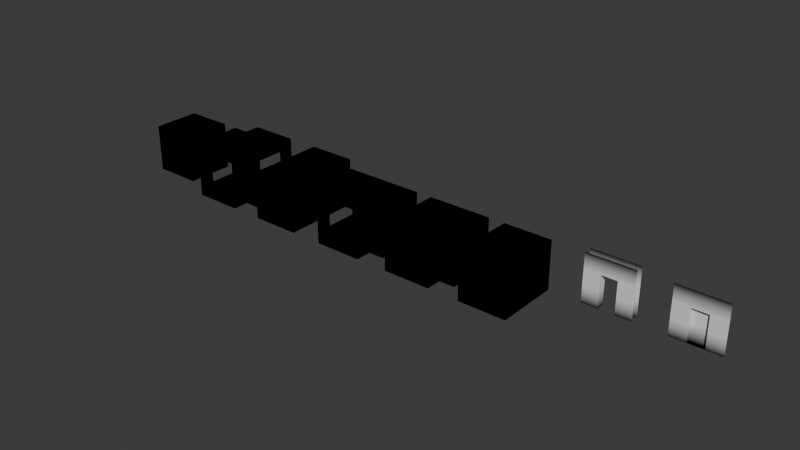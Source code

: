 # Source: maze_pieces_default.blend  (saved by Blender 4.1.24; exported with 4.5.12 LTS)
import bpy
from mathutils import Matrix  # noqa: F401  (used for matrix-valued properties, if any)

bpy.ops.wm.read_factory_settings(use_empty=True)
scene = bpy.context.scene
scene.name = 'Scene'

# ---- collections
col_collection = bpy.data.collections.new('Collection'); scene.collection.children.link(col_collection)

# ---- materials (node trees are filled in below, after node groups)
mat_floor = bpy.data.materials.new('Floor')
mat_floor.use_transparent_shadow = False
mat_walls = bpy.data.materials.new('Walls')
mat_walls.use_transparent_shadow = False
mat_ceiling = bpy.data.materials.new('Ceiling')
mat_ceiling.use_transparent_shadow = False

# ---- node groups
ng_geometry_nodes = bpy.data.node_groups.new('Geometry Nodes', 'GeometryNodeTree')
_s = ng_geometry_nodes.interface.new_socket(name='Geometry', in_out='OUTPUT', socket_type='NodeSocketGeometry')
_s = ng_geometry_nodes.interface.new_socket(name='Color', in_out='OUTPUT', socket_type='NodeSocketColor')
_s.default_value = (0.8, 0.8, 0.8, 1.0)
_s = ng_geometry_nodes.interface.new_socket(name='Geometry', in_out='INPUT', socket_type='NodeSocketGeometry')
ng_geometry_nodes.is_modifier = True
_N = ng_geometry_nodes.nodes; _L = ng_geometry_nodes.links
n0 = _N.new('NodeGroupInput'); n0.name = 'Group Input'; n0.location = (-340, 0)
n1 = _N.new('NodeGroupOutput'); n1.name = 'Group Output'; n1.location = (200, 0)
n2 = _N.new('GeometryNodeCaptureAttribute'); n2.name = 'Capture Attribute'; n2.location = (-17, 163)
n2.capture_items.clear()
n3 = _N.new('GeometryNodeInputMeshEdgeAngle'); n3.name = 'Edge Angle'; n3.location = (-820, 177)
n4 = _N.new('ShaderNodeValToRGB'); n4.name = 'Color Ramp'; n4.location = (-312, 267)
while len(n4.color_ramp.elements) > 1: n4.color_ramp.elements.remove(n4.color_ramp.elements[-1])
n4.color_ramp.elements[0].position = 0.3136; n4.color_ramp.elements[0].color = (0.0, 0.0, 0.0, 1.0)
_e = n4.color_ramp.elements.new(0.5); _e.color = (1.0, 1.0, 1.0, 1.0)
n5 = _N.new('ShaderNodeMapRange'); n5.name = 'Map Range'; n5.location = (-567, 193)
n5.inputs[1].default_value = -1.0
_L.new(n0.outputs[0], n2.inputs[0])
_L.new(n2.outputs[0], n1.inputs[0])
_L.new(n2.outputs[1], n1.inputs[1])
_L.new(n4.outputs[0], n2.inputs[1])
_L.new(n3.outputs[1], n5.inputs[0])
_L.new(n5.outputs[0], n4.inputs[0])
n1.is_active_output = True

# ---- material node trees
mat_floor.use_nodes = True; mat_floor.node_tree.nodes.clear()
_N = mat_floor.node_tree.nodes; _L = mat_floor.node_tree.links
n0 = _N.new('ShaderNodeOutputMaterial'); n0.name = 'Material Output'; n0.location = (300, 300)
n1 = _N.new('ShaderNodeRGB'); n1.name = 'RGB'; n1.location = (-506, 272)
n1.outputs[0].default_value = (0.3553, 0.3147, 0.9331, 1.0)
n2 = _N.new('ShaderNodeMix'); n2.name = 'Mix'; n2.location = (-207, 339)
n2.data_type = 'RGBA'
n2.blend_type = 'MULTIPLY'
n2.inputs[0].default_value = 1.0
n3 = _N.new('ShaderNodeVertexColor'); n3.name = 'Color Attribute'; n3.location = (-508, 406)
n4 = _N.new('ShaderNodeBsdfDiffuse'); n4.name = 'Diffuse BSDF'; n4.location = (44, 324)
_L.new(n1.outputs[0], n2.inputs[6])
_L.new(n3.outputs[0], n2.inputs[7])
_L.new(n2.outputs[2], n4.inputs[0])
_L.new(n4.outputs[0], n0.inputs[0])
n0.is_active_output = True
mat_walls.use_nodes = True; mat_walls.node_tree.nodes.clear()
_N = mat_walls.node_tree.nodes; _L = mat_walls.node_tree.links
n0 = _N.new('ShaderNodeOutputMaterial'); n0.name = 'Material Output'; n0.location = (300, 300)
n1 = _N.new('ShaderNodeRGB'); n1.name = 'RGB'; n1.location = (-518, 290)
n1.outputs[0].default_value = (0.7874, 0.7874, 0.7874, 1.0)
n2 = _N.new('ShaderNodeMix'); n2.name = 'Mix'; n2.location = (-219, 357)
n2.data_type = 'RGBA'
n2.blend_type = 'MULTIPLY'
n2.inputs[0].default_value = 1.0
n3 = _N.new('ShaderNodeVertexColor'); n3.name = 'Color Attribute'; n3.location = (-520, 424)
n4 = _N.new('ShaderNodeBsdfDiffuse'); n4.name = 'Diffuse BSDF'; n4.location = (32, 342)
_L.new(n1.outputs[0], n2.inputs[6])
_L.new(n3.outputs[0], n2.inputs[7])
_L.new(n2.outputs[2], n4.inputs[0])
_L.new(n4.outputs[0], n0.inputs[0])
n0.is_active_output = True
mat_ceiling.use_nodes = True; mat_ceiling.node_tree.nodes.clear()
_N = mat_ceiling.node_tree.nodes; _L = mat_ceiling.node_tree.links
n0 = _N.new('ShaderNodeOutputMaterial'); n0.name = 'Material Output'; n0.location = (300, 300)
n1 = _N.new('ShaderNodeRGB'); n1.name = 'RGB'; n1.location = (-489, 274)
n1.outputs[0].default_value = (0.5379, 0.144, 0.09609, 1.0)
n2 = _N.new('ShaderNodeMix'); n2.name = 'Mix'; n2.location = (-191, 341)
n2.data_type = 'RGBA'
n2.blend_type = 'MULTIPLY'
n2.inputs[0].default_value = 1.0
n3 = _N.new('ShaderNodeVertexColor'); n3.name = 'Color Attribute'; n3.location = (-491, 408)
n4 = _N.new('ShaderNodeBsdfDiffuse'); n4.name = 'Diffuse BSDF'; n4.location = (61, 326)
_L.new(n1.outputs[0], n2.inputs[6])
_L.new(n3.outputs[0], n2.inputs[7])
_L.new(n2.outputs[2], n4.inputs[0])
_L.new(n4.outputs[0], n0.inputs[0])
n0.is_active_output = True

# ---- world
world_world = bpy.data.worlds.new('World'); scene.world = world_world
world_world.use_nodes = True; world_world.node_tree.nodes.clear()
_N = world_world.node_tree.nodes; _L = world_world.node_tree.links
n0 = _N.new('ShaderNodeOutputWorld'); n0.name = 'World Output'; n0.location = (300, 300)
n1 = _N.new('ShaderNodeBackground'); n1.name = 'Background'; n1.location = (10, 300)
n1.inputs[0].default_value = (0.05088, 0.05088, 0.05088, 1.0)
_L.new(n1.outputs[0], n0.inputs[0])
n0.is_active_output = True
world_world.color = (0.05088, 0.05088, 0.05088)
world_world.use_sun_shadow = False
world_world.sun_shadow_jitter_overblur = 0.0

# ---- meshes
me_plane_003 = bpy.data.meshes.new('Plane.003')
me_plane_003.from_pydata([(-1.5, -1.5, 0.0), (-1.5, 1.5, 0.0), (0.5, 0.5, 0.0), (-0.5, 1.5, 3.0), (1.5, -1.5, 0.0), (-1.5, 1.5, 3.0), (0.5, -0.5, 0.0), (-0.5, -0.5, 3.0), (1.5, 1.5, 3.0), (1.5, -0.5, 0.0), (1.5, -1.5, 3.0), (0.5, 1.5, 3.0), (-0.5, 0.5, 0.0), (-0.5, -1.5, 3.0), (-0.5, -0.5, 0.0), (-1.5, 0.5, 3.0), (-1.5, 0.5, 0.0), (-1.5, -0.5, 3.0), (1.5, 0.5, 0.0), (-1.5, -0.5, 0.0), (-1.5, -1.5, 3.0), (-0.5, 0.5, 3.0), (0.5, -1.5, 3.0), (1.5, 1.5, 0.0), (1.5, 0.5, 3.0), (1.5, -0.5, 3.0), (-0.5, 1.5, 0.0), (0.5, 1.5, 0.0), (-0.5, -1.5, 0.0), (0.5, -1.5, 0.0), (0.5, -0.5, 3.0), (0.5, 0.5, 3.0), (-1.5, 1.5, 2.0), (-1.5, 1.5, 1.0), (-1.5, -1.5, 2.0), (-1.5, -1.5, 1.0), (1.5, -1.5, 2.0), (1.5, -1.5, 1.0), (1.5, 1.5, 1.0), (1.5, 1.5, 2.0), (-1.5, 2.5, 0.0), (1.5, 2.5, 0.0), (-0.5, 2.5, 0.0), (0.5, 2.5, 0.0), (-2.5, 0.5, 0.0), (-2.5, -1.5, 3.0), (-2.5, 0.5, 3.0), (-2.5, -0.5, 3.0), (2.5, -1.5, 3.0), (2.5, -0.5, 3.0), (2.5, -1.5, -8.589e-16), (2.5, -0.5, -8.589e-16), (0.5, -2.5, 3.0), (-0.5, -2.5, 3.0), (1.5, -2.5, 3.0), (-1.5, -2.5, 3.0), (0.5, -2.5, 0.0), (-0.5, -2.5, 0.0), (1.5, -2.5, 0.0), (-1.5, -2.5, 0.0), (-1.5, -2.5, 1.0), (1.5, -2.5, 1.0), (-1.5, -2.5, 2.0), (1.5, -2.5, 2.0), (-1.5, 2.5, 3.0), (1.5, 2.5, 3.0), (-0.5, 2.5, 3.0), (0.5, 2.5, 3.0), (-1.5, 2.5, 1.0), (1.5, 2.5, 2.0), (-1.5, 2.5, 2.0), (1.5, 2.5, 1.0), (2.5, 1.5, -8.589e-16), (2.5, 0.5, -8.589e-16), (2.5, 1.5, 3.0), (2.5, 0.5, 3.0), (2.5, -1.5, 1.0), (2.5, 1.5, 2.0), (2.5, -1.5, 2.0), (2.5, 1.5, 1.0), (-2.5, 1.5, 0.0), (-2.5, 1.5, 3.0), (-2.5, -0.5, 0.0), (-2.5, -1.5, 0.0), (-2.5, 1.5, 1.0), (-2.5, -1.5, 1.0), (-2.5, 1.5, 2.0), (-2.5, -1.5, 2.0)], [], [(6, 29, 9), (17, 20, 45, 47), (22, 25, 10), (24, 8, 74, 75), (12, 14, 6, 2), (20, 17, 13), (27, 18, 23), (19, 28, 14), (17, 15, 21, 7), (30, 31, 24, 25), (20, 13, 53, 55), (15, 3, 21), (1, 16, 26), (2, 6, 9, 18), (31, 11, 24), (14, 28, 29, 6), (13, 7, 30, 22), (21, 3, 11, 31), (26, 12, 2, 27), (7, 21, 31, 30), (16, 19, 14, 12), (39, 8, 65, 69), (26, 16, 12), (3, 15, 5), (13, 17, 7), (25, 22, 30), (24, 11, 8), (18, 27, 2), (9, 29, 4), (28, 19, 0), (33, 1, 40, 68), (3, 5, 64, 66), (34, 20, 55, 62), (28, 0, 59, 57), (38, 23, 72, 79), (8, 39, 77, 74), (20, 34, 87, 45), (1, 33, 84, 80), (29, 28, 57, 56), (36, 37, 61, 63), (37, 4, 58, 61), (10, 36, 63, 54), (22, 10, 54, 52), (13, 22, 52, 53), (25, 24, 75, 49), (37, 36, 78, 76), (4, 37, 76, 50), (18, 9, 51, 73), (36, 10, 48, 78), (39, 38, 79, 77), (32, 33, 68, 70), (11, 3, 66, 67), (38, 39, 69, 71), (5, 32, 70, 64), (27, 23, 41, 43), (8, 11, 67, 65), (16, 1, 80, 44), (15, 17, 47, 46), (33, 32, 86, 84), (5, 15, 46, 81), (0, 19, 82, 83), (32, 5, 81, 86), (0, 35, 60, 59), (4, 29, 56, 58), (35, 34, 62, 60), (26, 27, 43, 42), (23, 38, 71, 41), (1, 26, 42, 40), (9, 4, 50, 51), (23, 18, 73, 72), (10, 25, 49, 48), (19, 16, 44, 82), (35, 0, 83, 85), (34, 35, 85, 87)])
me_plane_003.polygons.foreach_set('material_index', [0, 2, 2, 2, 0, 2, 0, 0, 2, 2, 2, 2, 0, 0, 2, 0, 2, 2, 0, 2, 0, 1, 0, 2, 2, 2, 2, 0, 0, 0, 1, 2, 1, 0, 1, 1, 1, 1, 0, 1, 1, 1, 2, 2, 2, 1, 1, 0, 1, 1, 1, 2, 1, 1, 0, 2, 0, 2, 1, 2, 0, 1, 1, 0, 1, 0, 1, 0, 0, 0, 2, 0, 1, 1])
_uv = me_plane_003.uv_layers.new(name='UVMap')
_uv.uv.foreach_set('vector', [0.6111, 0.3889, 0.6111, 0.1667, 0.8333, 0.3889, 0.1667, 0.3889, 0.1667, 0.1667, 0.1667, 0.1667, 0.1667, 0.3889, 0.6111, 0.1667, 0.8333, 0.3889, 0.8333, 0.1667, 0.8333, 0.6111, 0.8333, 0.8333, 0.8333, 0.8333, 0.8333, 0.6111, 0.3889, 0.6111, 0.3889, 0.3889, 0.6111, 0.3889, 0.6111, 0.6111, 0.1667, 0.1667, 0.1667, 0.3889, 0.3889, 0.1667, 0.6111, 0.8333, 0.8333, 0.6111, 0.8333, 0.8333, 0.1667, 0.3889, 0.3889, 0.1667, 0.3889, 0.3889, 0.1667, 0.3889, 0.1667, 0.6111, 0.3889, 0.6111, 0.3889, 0.3889, 0.6111, 0.3889, 0.6111, 0.6111, 0.8333, 0.6111, 0.8333, 0.3889, 0.1667, 0.1667, 0.3889, 0.1667, 0.3889, 0.1667, 0.1667, 0.1667, 0.1667, 0.6111, 0.3889, 0.8333, 0.3889, 0.6111, 0.1667, 0.8333, 0.1667, 0.6111, 0.3889, 0.8333, 0.6111, 0.6111, 0.6111, 0.3889, 0.8333, 0.3889, 0.8333, 0.6111, 0.6111, 0.6111, 0.6111, 0.8333, 0.8333, 0.6111, 0.3889, 0.3889, 0.3889, 0.1667, 0.6111, 0.1667, 0.6111, 0.3889, 0.3889, 0.1667, 0.3889, 0.3889, 0.6111, 0.3889, 0.6111, 0.1667, 0.3889, 0.6111, 0.3889, 0.8333, 0.6111, 0.8333, 0.6111, 0.6111, 0.3889, 0.8333, 0.3889, 0.6111, 0.6111, 0.6111, 0.6111, 0.8333, 0.3889, 0.3889, 0.3889, 0.6111, 0.6111, 0.6111, 0.6111, 0.3889, 0.1667, 0.6111, 0.1667, 0.3889, 0.3889, 0.3889, 0.3889, 0.6111, 0.8333, 0.8333, 0.8333, 0.8333, 0.8333, 0.8333, 0.8333, 0.8333, 0.3889, 0.8333, 0.1667, 0.6111, 0.3889, 0.6111, 0.3889, 0.8333, 0.1667, 0.6111, 0.1667, 0.8333, 0.3889, 0.1667, 0.1667, 0.3889, 0.3889, 0.3889, 0.8333, 0.3889, 0.6111, 0.1667, 0.6111, 0.3889, 0.8333, 0.6111, 0.6111, 0.8333, 0.8333, 0.8333, 0.8333, 0.6111, 0.6111, 0.8333, 0.6111, 0.6111, 0.8333, 0.3889, 0.6111, 0.1667, 0.8333, 0.1667, 0.3889, 0.1667, 0.1667, 0.3889, 0.1667, 0.1667, 0.1667, 0.8333, 0.1667, 0.8333, 0.1667, 0.8333, 0.1667, 0.8333, 0.3889, 0.8333, 0.1667, 0.8333, 0.1667, 0.8333, 0.3889, 0.8333, 0.1667, 0.1667, 0.1667, 0.1667, 0.1667, 0.1667, 0.1667, 0.1667, 0.3889, 0.1667, 0.1667, 0.1667, 0.1667, 0.1667, 0.3889, 0.1667, 0.8333, 0.8333, 0.8333, 0.8333, 0.8333, 0.8333, 0.8333, 0.8333, 0.8333, 0.8333, 0.8333, 0.8333, 0.8333, 0.8333, 0.8333, 0.8333, 0.1667, 0.1667, 0.1667, 0.1667, 0.1667, 0.1667, 0.1667, 0.1667, 0.1667, 0.8333, 0.1667, 0.8333, 0.1667, 0.8333, 0.1667, 0.8333, 0.6111, 0.1667, 0.3889, 0.1667, 0.3889, 0.1667, 0.6111, 0.1667, 0.8333, 0.1667, 0.8333, 0.1667, 0.8333, 0.1667, 0.8333, 0.1667, 0.8333, 0.1667, 0.8333, 0.1667, 0.8333, 0.1667, 0.8333, 0.1667, 0.8333, 0.1667, 0.8333, 0.1667, 0.8333, 0.1667, 0.8333, 0.1667, 0.6111, 0.1667, 0.8333, 0.1667, 0.8333, 0.1667, 0.6111, 0.1667, 0.3889, 0.1667, 0.6111, 0.1667, 0.6111, 0.1667, 0.3889, 0.1667, 0.8333, 0.3889, 0.8333, 0.6111, 0.8333, 0.6111, 0.8333, 0.3889, 0.8333, 0.1667, 0.8333, 0.1667, 0.8333, 0.1667, 0.8333, 0.1667, 0.8333, 0.1667, 0.8333, 0.1667, 0.8333, 0.1667, 0.8333, 0.1667, 0.8333, 0.6111, 0.8333, 0.3889, 0.8333, 0.3889, 0.8333, 0.6111, 0.8333, 0.1667, 0.8333, 0.1667, 0.8333, 0.1667, 0.8333, 0.1667, 0.8333, 0.8333, 0.8333, 0.8333, 0.8333, 0.8333, 0.8333, 0.8333, 0.1667, 0.8333, 0.1667, 0.8333, 0.1667, 0.8333, 0.1667, 0.8333, 0.6111, 0.8333, 0.3889, 0.8333, 0.3889, 0.8333, 0.6111, 0.8333, 0.8333, 0.8333, 0.8333, 0.8333, 0.8333, 0.8333, 0.8333, 0.8333, 0.1667, 0.8333, 0.1667, 0.8333, 0.1667, 0.8333, 0.1667, 0.8333, 0.6111, 0.8333, 0.8333, 0.8333, 0.8333, 0.8333, 0.6111, 0.8333, 0.8333, 0.8333, 0.6111, 0.8333, 0.6111, 0.8333, 0.8333, 0.8333, 0.1667, 0.6111, 0.1667, 0.8333, 0.1667, 0.8333, 0.1667, 0.6111, 0.1667, 0.6111, 0.1667, 0.3889, 0.1667, 0.3889, 0.1667, 0.6111, 0.1667, 0.8333, 0.1667, 0.8333, 0.1667, 0.8333, 0.1667, 0.8333, 0.1667, 0.8333, 0.1667, 0.6111, 0.1667, 0.6111, 0.1667, 0.8333, 0.1667, 0.1667, 0.1667, 0.3889, 0.1667, 0.3889, 0.1667, 0.1667, 0.1667, 0.8333, 0.1667, 0.8333, 0.1667, 0.8333, 0.1667, 0.8333, 0.1667, 0.1667, 0.1667, 0.1667, 0.1667, 0.1667, 0.1667, 0.1667, 0.8333, 0.1667, 0.6111, 0.1667, 0.6111, 0.1667, 0.8333, 0.1667, 0.1667, 0.1667, 0.1667, 0.1667, 0.1667, 0.1667, 0.1667, 0.1667, 0.3889, 0.8333, 0.6111, 0.8333, 0.6111, 0.8333, 0.3889, 0.8333, 0.8333, 0.8333, 0.8333, 0.8333, 0.8333, 0.8333, 0.8333, 0.8333, 0.1667, 0.8333, 0.3889, 0.8333, 0.3889, 0.8333, 0.1667, 0.8333, 0.8333, 0.3889, 0.8333, 0.1667, 0.8333, 0.1667, 0.8333, 0.3889, 0.8333, 0.8333, 0.8333, 0.6111, 0.8333, 0.6111, 0.8333, 0.8333, 0.8333, 0.1667, 0.8333, 0.3889, 0.8333, 0.3889, 0.8333, 0.1667, 0.1667, 0.3889, 0.1667, 0.6111, 0.1667, 0.6111, 0.1667, 0.3889, 0.1667, 0.1667, 0.1667, 0.1667, 0.1667, 0.1667, 0.1667, 0.1667, 0.1667, 0.1667, 0.1667, 0.1667, 0.1667, 0.1667, 0.1667, 0.1667])
_ca = me_plane_003.color_attributes.new('Color', 'BYTE_COLOR', 'POINT')
_ca.data.foreach_set('color', [0.0, 0.0, 0.0, 1.0, 0.0, 0.0, 0.0, 1.0, 0.0, 0.0, 0.0, 1.0, 0.0, 0.0, 0.0, 1.0, 0.0, 0.0, 0.0, 1.0, 0.0, 0.0, 0.0, 1.0, 0.0, 0.0, 0.0, 1.0, 0.0, 0.0, 0.0, 1.0, 0.0, 0.0, 0.0, 1.0, 0.0, 0.0, 0.0, 1.0, 0.0, 0.0, 0.0, 1.0, 0.0, 0.0, 0.0, 1.0, 0.0, 0.0, 0.0, 1.0, 0.0, 0.0, 0.0, 1.0, 0.0, 0.0, 0.0, 1.0, 0.0, 0.0, 0.0, 1.0, 0.0, 0.0, 0.0, 1.0, 0.0, 0.0, 0.0, 1.0, 0.0, 0.0, 0.0, 1.0, 0.0, 0.0, 0.0, 1.0, 0.0, 0.0, 0.0, 1.0, 0.0, 0.0, 0.0, 1.0, 0.0, 0.0, 0.0, 1.0, 0.0, 0.0, 0.0, 1.0, 0.0, 0.0, 0.0, 1.0, 0.0, 0.0, 0.0, 1.0, 0.0, 0.0, 0.0, 1.0, 0.0, 0.0, 0.0, 1.0, 0.0, 0.0, 0.0, 1.0, 0.0, 0.0, 0.0, 1.0, 0.0, 0.0, 0.0, 1.0, 0.0, 0.0, 0.0, 1.0, 0.0, 0.0, 0.0, 1.0, 0.0, 0.0, 0.0, 1.0, 0.0, 0.0, 0.0, 1.0, 0.0, 0.0, 0.0, 1.0, 0.0, 0.0, 0.0, 1.0, 0.0, 0.0, 0.0, 1.0, 0.0, 0.0, 0.0, 1.0, 0.0, 0.0, 0.0, 1.0, 0.0, 0.0, 0.0, 1.0, 0.0, 0.0, 0.0, 1.0, 0.0, 0.0, 0.0, 1.0, 0.0, 0.0, 0.0, 1.0, 0.0, 0.0, 0.0, 1.0, 0.0, 0.0, 0.0, 1.0, 0.0, 0.0, 0.0, 1.0, 0.0, 0.0, 0.0, 1.0, 0.0, 0.0, 0.0, 1.0, 0.0, 0.0, 0.0, 1.0, 0.0, 0.0, 0.0, 1.0, 0.0, 0.0, 0.0, 1.0, 0.0, 0.0, 0.0, 1.0, 0.0, 0.0, 0.0, 1.0, 0.0, 0.0, 0.0, 1.0, 0.0, 0.0, 0.0, 1.0, 0.0, 0.0, 0.0, 1.0, 0.0, 0.0, 0.0, 1.0, 0.0, 0.0, 0.0, 1.0, 0.0, 0.0, 0.0, 1.0, 0.0, 0.0, 0.0, 1.0, 0.0, 0.0, 0.0, 1.0, 0.0, 0.0, 0.0, 1.0, 0.0, 0.0, 0.0, 1.0, 0.0, 0.0, 0.0, 1.0, 0.0, 0.0, 0.0, 1.0, 0.0, 0.0, 0.0, 1.0, 0.0, 0.0, 0.0, 1.0, 0.0, 0.0, 0.0, 1.0, 0.0, 0.0, 0.0, 1.0, 0.0, 0.0, 0.0, 1.0, 0.0, 0.0, 0.0, 1.0, 0.0, 0.0, 0.0, 1.0, 0.0, 0.0, 0.0, 1.0, 0.0, 0.0, 0.0, 1.0, 0.0, 0.0, 0.0, 1.0, 0.0, 0.0, 0.0, 1.0, 0.0, 0.0, 0.0, 1.0, 0.0, 0.0, 0.0, 1.0, 0.0, 0.0, 0.0, 1.0, 0.0, 0.0, 0.0, 1.0, 0.0, 0.0, 0.0, 1.0, 0.0, 0.0, 0.0, 1.0, 0.0, 0.0, 0.0, 1.0, 0.0, 0.0, 0.0, 1.0, 0.0, 0.0, 0.0, 1.0, 0.0, 0.0, 0.0, 1.0, 0.0, 0.0, 0.0, 1.0])
me_plane_003.materials.append(mat_floor)
me_plane_003.materials.append(mat_walls)
me_plane_003.materials.append(mat_ceiling)
me_plane_003.update()
me_plane_002 = bpy.data.meshes.new('Plane.002')
me_plane_002.from_pydata([(-1.5, -1.5, 0.0), (-1.5, 1.5, 0.0), (0.5, 0.5, 0.0), (-0.5, 1.5, 3.0), (1.5, -1.5, 0.0), (-1.5, 1.5, 3.0), (0.5, -0.5, 0.0), (-0.5, -0.5, 3.0), (1.5, 1.5, 3.0), (1.5, -0.5, 0.0), (1.5, -1.5, 3.0), (0.5, 1.5, 3.0), (-0.5, 0.5, 0.0), (-0.5, -1.5, 3.0), (-0.5, -0.5, 0.0), (-1.5, 0.5, 3.0), (-1.5, 0.5, 0.0), (-1.5, -0.5, 3.0), (1.5, 0.5, 0.0), (-1.5, -0.5, 0.0), (-1.5, -1.5, 3.0), (-0.5, 0.5, 3.0), (0.5, -1.5, 3.0), (1.5, 1.5, 0.0), (1.5, 0.5, 3.0), (1.5, -0.5, 3.0), (-0.5, 1.5, 0.0), (0.5, 1.5, 0.0), (-0.5, -1.5, 0.0), (0.5, -1.5, 0.0), (0.5, -0.5, 3.0), (0.5, 0.5, 3.0), (-1.5, 1.5, 2.0), (-1.5, 1.5, 1.0), (-1.5, -1.5, 2.0), (-1.5, -1.5, 1.0), (1.5, -1.5, 2.0), (1.5, -1.5, 1.0), (1.5, 1.5, 1.0), (1.5, 1.5, 2.0), (-0.5001, -1.5, 1.0), (-0.5, -1.5, 2.0), (0.4999, -1.5, 2.0), (0.4998, -1.5, 1.0), (1.5, -0.4993, 1.0), (1.5, -0.4991, 2.0), (1.5, 0.5004, 1.0), (1.5, 0.5008, 2.0), (0.5002, 1.5, 1.0), (0.5001, 1.5, 2.0), (-0.4996, 1.5, 1.0), (-0.4996, 1.5, 2.0), (-1.5, 0.5007, 1.0), (-1.5, 0.5001, 2.0), (-1.5, -0.4999, 2.0), (-1.5, -0.5, 1.0)], [], [(29, 4, 6), (33, 52, 1), (39, 47, 8), (12, 14, 6, 2), (53, 5, 15), (27, 2, 23), (19, 0, 14), (17, 15, 21, 7), (30, 31, 24, 25), (37, 4, 43), (5, 32, 51), (16, 12, 1), (2, 6, 9, 18), (22, 30, 10), (14, 28, 29, 6), (13, 7, 30, 22), (21, 3, 11, 31), (26, 12, 2, 27), (7, 21, 31, 30), (16, 19, 14, 12), (38, 48, 23), (2, 18, 23), (21, 15, 5), (21, 5, 3), (31, 8, 24), (49, 8, 11), (4, 9, 6), (0, 28, 14), (20, 17, 7), (8, 49, 39), (39, 49, 48, 38), (10, 36, 42), (36, 37, 43, 42), (18, 9, 44, 46), (38, 46, 47, 39), (5, 53, 32), (32, 53, 52, 33), (13, 41, 20), (41, 40, 35, 34), (40, 28, 0), (22, 42, 41, 13), (42, 43, 40, 41), (43, 29, 28, 40), (44, 9, 4), (45, 44, 37, 36), (25, 45, 10), (46, 23, 18), (47, 46, 44, 45), (24, 47, 45, 25), (48, 49, 51, 50), (49, 11, 3, 51), (27, 48, 50, 26), (26, 50, 1), (50, 51, 32, 33), (51, 3, 5), (52, 53, 54, 55), (16, 52, 55, 19), (53, 15, 17, 54), (55, 54, 34, 35), (19, 55, 0), (54, 17, 20), (0, 55, 35), (0, 35, 40), (12, 26, 1), (1, 52, 16), (1, 50, 33), (23, 48, 27), (23, 46, 38), (43, 4, 29), (4, 37, 44), (13, 20, 7), (20, 41, 34), (20, 34, 54), (11, 8, 31), (8, 47, 24), (10, 45, 36), (10, 30, 25), (42, 22, 10)])
me_plane_002.polygons.foreach_set('material_index', [0, 1, 1, 0, 1, 0, 0, 2, 2, 1, 1, 0, 0, 2, 0, 2, 2, 0, 2, 0, 1, 0, 2, 2, 2, 1, 0, 0, 2, 1, 1, 1, 1, 1, 1, 1, 1, 1, 1, 1, 1, 1, 1, 1, 1, 1, 1, 1, 1, 1, 1, 1, 1, 1, 1, 1, 1, 1, 1, 1, 1, 1, 1, 0, 1, 1, 1, 1, 1, 1, 2, 1, 1, 2, 1, 1, 2, 1])
_uv = me_plane_002.uv_layers.new(name='UVMap')
_uv.uv.foreach_set('vector', [0.6111, 0.1667, 0.8333, 0.1667, 0.6111, 0.3889, 0.1667, 0.8333, 0.1667, 0.6113, 0.1667, 0.8333, 0.8333, 0.8333, 0.8333, 0.6113, 0.8333, 0.8333, 0.3889, 0.6111, 0.3889, 0.3889, 0.6111, 0.3889, 0.6111, 0.6111, 0.1667, 0.6111, 0.1667, 0.8333, 0.1667, 0.6111, 0.6111, 0.8333, 0.6111, 0.6111, 0.8333, 0.8333, 0.1667, 0.3889, 0.1667, 0.1667, 0.3889, 0.3889, 0.1667, 0.3889, 0.1667, 0.6111, 0.3889, 0.6111, 0.3889, 0.3889, 0.6111, 0.3889, 0.6111, 0.6111, 0.8333, 0.6111, 0.8333, 0.3889, 0.8333, 0.1667, 0.8333, 0.1667, 0.6111, 0.1667, 0.1667, 0.8333, 0.1667, 0.8333, 0.389, 0.8333, 0.1667, 0.6111, 0.3889, 0.6111, 0.1667, 0.8333, 0.6111, 0.6111, 0.6111, 0.3889, 0.8333, 0.3889, 0.8333, 0.6111, 0.6111, 0.1667, 0.6111, 0.3889, 0.8333, 0.1667, 0.3889, 0.3889, 0.3889, 0.1667, 0.6111, 0.1667, 0.6111, 0.3889, 0.3889, 0.1667, 0.3889, 0.3889, 0.6111, 0.3889, 0.6111, 0.1667, 0.3889, 0.6111, 0.3889, 0.8333, 0.6111, 0.8333, 0.6111, 0.6111, 0.3889, 0.8333, 0.3889, 0.6111, 0.6111, 0.6111, 0.6111, 0.8333, 0.3889, 0.3889, 0.3889, 0.6111, 0.6111, 0.6111, 0.6111, 0.3889, 0.1667, 0.6111, 0.1667, 0.3889, 0.3889, 0.3889, 0.3889, 0.6111, 0.8333, 0.8333, 0.6111, 0.8333, 0.8333, 0.8333, 0.6111, 0.6111, 0.8333, 0.6111, 0.8333, 0.8333, 0.3889, 0.6111, 0.1667, 0.6111, 0.1667, 0.8333, 0.3889, 0.6111, 0.1667, 0.8333, 0.3889, 0.8333, 0.6111, 0.6111, 0.8333, 0.8333, 0.8333, 0.6111, 0.6111, 0.8333, 0.8333, 0.8333, 0.6111, 0.8333, 0.8333, 0.1667, 0.8333, 0.3889, 0.6111, 0.3889, 0.1667, 0.1667, 0.3889, 0.1667, 0.3889, 0.3889, 0.1667, 0.1667, 0.1667, 0.3889, 0.3889, 0.3889, 0.8333, 0.8333, 0.6111, 0.8333, 0.8333, 0.8333, 0.8333, 0.8333, 0.6111, 0.8333, 0.6111, 0.8333, 0.8333, 0.8333, 0.8333, 0.1667, 0.8333, 0.1667, 0.6111, 0.1667, 0.8333, 0.1667, 0.8333, 0.1667, 0.6111, 0.1667, 0.6111, 0.1667, 0.8333, 0.6111, 0.8333, 0.3889, 0.8333, 0.389, 0.8333, 0.6112, 0.8333, 0.8333, 0.8333, 0.6112, 0.8333, 0.6113, 0.8333, 0.8333, 0.1667, 0.8333, 0.1667, 0.6111, 0.1667, 0.8333, 0.1667, 0.8333, 0.1667, 0.6111, 0.1667, 0.6113, 0.1667, 0.8333, 0.3889, 0.1667, 0.3889, 0.1667, 0.1667, 0.1667, 0.3889, 0.1667, 0.3889, 0.1667, 0.1667, 0.1667, 0.1667, 0.1667, 0.3889, 0.1667, 0.3889, 0.1667, 0.1667, 0.1667, 0.6111, 0.1667, 0.6111, 0.1667, 0.3889, 0.1667, 0.3889, 0.1667, 0.6111, 0.1667, 0.6111, 0.1667, 0.3889, 0.1667, 0.3889, 0.1667, 0.6111, 0.1667, 0.6111, 0.1667, 0.3889, 0.1667, 0.3889, 0.1667, 0.8333, 0.389, 0.8333, 0.3889, 0.8333, 0.1667, 0.8333, 0.3891, 0.8333, 0.389, 0.8333, 0.1667, 0.8333, 0.1667, 0.8333, 0.3889, 0.8333, 0.3891, 0.8333, 0.1667, 0.8333, 0.6112, 0.8333, 0.8333, 0.8333, 0.6111, 0.8333, 0.6113, 0.8333, 0.6112, 0.8333, 0.389, 0.8333, 0.3891, 0.8333, 0.6111, 0.8333, 0.6113, 0.8333, 0.3891, 0.8333, 0.3889, 0.6111, 0.8333, 0.6111, 0.8333, 0.389, 0.8333, 0.389, 0.8333, 0.6111, 0.8333, 0.6111, 0.8333, 0.3889, 0.8333, 0.389, 0.8333, 0.6111, 0.8333, 0.6111, 0.8333, 0.389, 0.8333, 0.3889, 0.8333, 0.3889, 0.8333, 0.389, 0.8333, 0.1667, 0.8333, 0.389, 0.8333, 0.389, 0.8333, 0.1667, 0.8333, 0.1667, 0.8333, 0.389, 0.8333, 0.3889, 0.8333, 0.1667, 0.8333, 0.1667, 0.6113, 0.1667, 0.6111, 0.1667, 0.3889, 0.1667, 0.3889, 0.1667, 0.6111, 0.1667, 0.6113, 0.1667, 0.3889, 0.1667, 0.3889, 0.1667, 0.6111, 0.1667, 0.6111, 0.1667, 0.3889, 0.1667, 0.3889, 0.1667, 0.3889, 0.1667, 0.3889, 0.1667, 0.1667, 0.1667, 0.1667, 0.1667, 0.3889, 0.1667, 0.3889, 0.1667, 0.1667, 0.1667, 0.3889, 0.1667, 0.3889, 0.1667, 0.1667, 0.1667, 0.1667, 0.1667, 0.3889, 0.1667, 0.1667, 0.1667, 0.1667, 0.1667, 0.1667, 0.3889, 0.1667, 0.3889, 0.6111, 0.3889, 0.8333, 0.1667, 0.8333, 0.1667, 0.8333, 0.1667, 0.6113, 0.1667, 0.6111, 0.1667, 0.8333, 0.389, 0.8333, 0.1667, 0.8333, 0.8333, 0.8333, 0.6111, 0.8333, 0.6111, 0.8333, 0.8333, 0.8333, 0.8333, 0.6112, 0.8333, 0.8333, 0.6111, 0.1667, 0.8333, 0.1667, 0.6111, 0.1667, 0.8333, 0.1667, 0.8333, 0.1667, 0.8333, 0.389, 0.3889, 0.1667, 0.1667, 0.1667, 0.3889, 0.3889, 0.1667, 0.1667, 0.3889, 0.1667, 0.1667, 0.1667, 0.1667, 0.1667, 0.1667, 0.1667, 0.1667, 0.3889, 0.6111, 0.8333, 0.8333, 0.8333, 0.6111, 0.6111, 0.8333, 0.8333, 0.8333, 0.6113, 0.8333, 0.6111, 0.8333, 0.1667, 0.8333, 0.3891, 0.8333, 0.1667, 0.8333, 0.1667, 0.6111, 0.3889, 0.8333, 0.3889, 0.6111, 0.1667, 0.6111, 0.1667, 0.8333, 0.1667])
_ca = me_plane_002.color_attributes.new('Color', 'BYTE_COLOR', 'POINT')
_ca.data.foreach_set('color', [0.0, 0.0, 0.0, 1.0, 0.0, 0.0, 0.0, 1.0, 0.0, 0.0, 0.0, 1.0, 0.0, 0.0, 0.0, 1.0, 0.0, 0.0, 0.0, 1.0, 0.0, 0.0, 0.0, 1.0, 0.0, 0.0, 0.0, 1.0, 0.0, 0.0, 0.0, 1.0, 0.0, 0.0, 0.0, 1.0, 0.0, 0.0, 0.0, 1.0, 0.0, 0.0, 0.0, 1.0, 0.0, 0.0, 0.0, 1.0, 0.0, 0.0, 0.0, 1.0, 0.0, 0.0, 0.0, 1.0, 0.0, 0.0, 0.0, 1.0, 0.0, 0.0, 0.0, 1.0, 0.0, 0.0, 0.0, 1.0, 0.0, 0.0, 0.0, 1.0, 0.0, 0.0, 0.0, 1.0, 0.0, 0.0, 0.0, 1.0, 0.0, 0.0, 0.0, 1.0, 0.0, 0.0, 0.0, 1.0, 0.0, 0.0, 0.0, 1.0, 0.0, 0.0, 0.0, 1.0, 0.0, 0.0, 0.0, 1.0, 0.0, 0.0, 0.0, 1.0, 0.0, 0.0, 0.0, 1.0, 0.0, 0.0, 0.0, 1.0, 0.0, 0.0, 0.0, 1.0, 0.0, 0.0, 0.0, 1.0, 0.0, 0.0, 0.0, 1.0, 0.0, 0.0, 0.0, 1.0, 0.0, 0.0, 0.0, 1.0, 0.0, 0.0, 0.0, 1.0, 0.0, 0.0, 0.0, 1.0, 0.0, 0.0, 0.0, 1.0, 0.0, 0.0, 0.0, 1.0, 0.0, 0.0, 0.0, 1.0, 0.0, 0.0, 0.0, 1.0, 0.0, 0.0, 0.0, 1.0, 0.0, 0.0, 0.0, 1.0, 0.0, 0.0, 0.0, 1.0, 0.0, 0.0, 0.0, 1.0, 0.0, 0.0, 0.0, 1.0, 0.0, 0.0, 0.0, 1.0, 0.0, 0.0, 0.0, 1.0, 0.0, 0.0, 0.0, 1.0, 0.0, 0.0, 0.0, 1.0, 0.0, 0.0, 0.0, 1.0, 0.0, 0.0, 0.0, 1.0, 0.0, 0.0, 0.0, 1.0, 0.0, 0.0, 0.0, 1.0, 0.0, 0.0, 0.0, 1.0, 0.0, 0.0, 0.0, 1.0, 0.0, 0.0, 0.0, 1.0, 0.0, 0.0, 0.0, 1.0])
me_plane_002.materials.append(mat_floor)
me_plane_002.materials.append(mat_walls)
me_plane_002.materials.append(mat_ceiling)
me_plane_002.update()
me_plane_004 = bpy.data.meshes.new('Plane.004')
me_plane_004.from_pydata([(-1.5, -1.5, 0.0), (-1.5, 1.5, 0.0), (0.5, 0.5, 0.0), (-0.5, 1.5, 3.0), (1.5, -1.5, 0.0), (-1.5, 1.5, 3.0), (0.5, -0.5, 0.0), (-0.5, -0.5, 3.0), (1.5, 1.5, 3.0), (1.5, -0.5, 0.0), (1.5, -1.5, 3.0), (0.5, 1.5, 3.0), (-0.5, 0.5, 0.0), (-0.5, -1.5, 3.0), (-0.5, -0.5, 0.0), (-1.5, 0.5, 3.0), (-1.5, 0.5, 0.0), (-1.5, -0.5, 3.0), (1.5, 0.5, 0.0), (-1.5, -0.5, 0.0), (-1.5, -1.5, 3.0), (-0.5, 0.5, 3.0), (0.5, -1.5, 3.0), (1.5, 1.5, 0.0), (1.5, 0.5, 3.0), (1.5, -0.5, 3.0), (-0.5, 1.5, 0.0), (0.5, 1.5, 0.0), (-0.5, -1.5, 0.0), (0.5, -1.5, 0.0), (0.5, -0.5, 3.0), (0.5, 0.5, 3.0), (-1.5, 1.5, 2.0), (-1.5, 1.5, 1.0), (-1.5, -1.5, 2.0), (-1.5, -1.5, 1.0), (1.5, -1.5, 2.0), (1.5, -1.5, 1.0), (1.5, 1.5, 1.0), (1.5, 1.5, 2.0), (-1.5, 2.5, 0.0), (1.5, 2.5, 0.0), (-0.5, 2.5, 0.0), (0.5, 2.5, 0.0), (0.5, -2.5, 3.0), (-0.5, -2.5, 3.0), (1.5, -2.5, 3.0), (-1.5, -2.5, 3.0), (0.5, -2.5, 0.0), (-0.5, -2.5, 0.0), (1.5, -2.5, 0.0), (-1.5, -2.5, 0.0), (-1.5, -2.5, 1.0), (1.5, -2.5, 1.0), (-1.5, -2.5, 2.0), (1.5, -2.5, 2.0), (-1.5, 2.5, 3.0), (1.5, 2.5, 3.0), (-0.5, 2.5, 3.0), (0.5, 2.5, 3.0), (-1.5, 2.5, 1.0), (1.5, 2.5, 2.0), (-1.5, 2.5, 2.0), (1.5, 2.5, 1.0), (-1.5, -0.5, 2.0), (-1.5, -0.5, 1.0), (1.5, -0.5, 1.0), (1.5, -0.5, 2.0), (1.5, 0.5, 1.0), (1.5, 0.5, 2.0), (-1.5, 0.5, 2.0), (-1.5, 0.5, 1.0)], [], [(19, 0, 28, 14), (11, 8, 24, 31), (12, 14, 6, 2), (22, 30, 25, 10), (29, 4, 9, 6), (17, 15, 21, 7), (30, 31, 24, 25), (20, 13, 45, 47), (17, 7, 13, 20), (27, 2, 18, 23), (2, 6, 9, 18), (16, 12, 26, 1), (14, 28, 29, 6), (13, 7, 30, 22), (21, 3, 11, 31), (26, 12, 2, 27), (7, 21, 31, 30), (16, 19, 14, 12), (39, 8, 57, 61), (33, 1, 40, 60), (3, 5, 56, 58), (34, 20, 47, 54), (28, 0, 51, 49), (29, 28, 49, 48), (36, 37, 53, 55), (37, 4, 50, 53), (10, 36, 55, 46), (22, 10, 46, 44), (13, 22, 44, 45), (32, 33, 60, 62), (11, 3, 58, 59), (38, 39, 61, 63), (5, 32, 62, 56), (27, 23, 41, 43), (8, 11, 59, 57), (0, 35, 52, 51), (4, 29, 48, 50), (35, 34, 54, 52), (26, 27, 43, 42), (23, 38, 63, 41), (1, 26, 42, 40), (15, 5, 3, 21), (4, 37, 66, 9), (36, 10, 25, 67), (37, 36, 67, 66), (9, 66, 68, 18), (67, 25, 24, 69), (66, 67, 69, 68), (69, 24, 8, 39), (18, 68, 38, 23), (68, 69, 39, 38), (34, 35, 65, 64), (20, 34, 64, 17), (35, 0, 19, 65), (65, 19, 16, 71), (17, 64, 70, 15), (64, 65, 71, 70), (15, 70, 32, 5), (71, 16, 1, 33), (70, 71, 33, 32)])
me_plane_004.polygons.foreach_set('material_index', [0, 2, 0, 2, 0, 2, 2, 2, 2, 0, 0, 0, 0, 2, 2, 0, 2, 0, 1, 1, 2, 1, 0, 0, 1, 1, 1, 2, 2, 1, 2, 1, 1, 0, 2, 1, 0, 1, 0, 1, 0, 2, 1, 1, 1, 1, 1, 1, 1, 1, 1, 1, 1, 1, 1, 1, 1, 1, 1, 1])
_uv = me_plane_004.uv_layers.new(name='UVMap')
_uv.uv.foreach_set('vector', [0.1667, 0.3889, 0.1667, 0.1667, 0.3889, 0.1667, 0.3889, 0.3889, 0.6111, 0.8333, 0.8333, 0.8333, 0.8333, 0.6111, 0.6111, 0.6111, 0.3889, 0.6111, 0.3889, 0.3889, 0.6111, 0.3889, 0.6111, 0.6111, 0.6111, 0.1667, 0.6111, 0.3889, 0.8333, 0.3889, 0.8333, 0.1667, 0.6111, 0.1667, 0.8333, 0.1667, 0.8333, 0.3889, 0.6111, 0.3889, 0.1667, 0.3889, 0.1667, 0.6111, 0.3889, 0.6111, 0.3889, 0.3889, 0.6111, 0.3889, 0.6111, 0.6111, 0.8333, 0.6111, 0.8333, 0.3889, 0.1667, 0.1667, 0.3889, 0.1667, 0.3889, 0.1667, 0.1667, 0.1667, 0.1667, 0.3889, 0.3889, 0.3889, 0.3889, 0.1667, 0.1667, 0.1667, 0.6111, 0.8333, 0.6111, 0.6111, 0.8333, 0.6111, 0.8333, 0.8333, 0.6111, 0.6111, 0.6111, 0.3889, 0.8333, 0.3889, 0.8333, 0.6111, 0.1667, 0.6111, 0.3889, 0.6111, 0.3889, 0.8333, 0.1667, 0.8333, 0.3889, 0.3889, 0.3889, 0.1667, 0.6111, 0.1667, 0.6111, 0.3889, 0.3889, 0.1667, 0.3889, 0.3889, 0.6111, 0.3889, 0.6111, 0.1667, 0.3889, 0.6111, 0.3889, 0.8333, 0.6111, 0.8333, 0.6111, 0.6111, 0.3889, 0.8333, 0.3889, 0.6111, 0.6111, 0.6111, 0.6111, 0.8333, 0.3889, 0.3889, 0.3889, 0.6111, 0.6111, 0.6111, 0.6111, 0.3889, 0.1667, 0.6111, 0.1667, 0.3889, 0.3889, 0.3889, 0.3889, 0.6111, 0.8333, 0.8333, 0.8333, 0.8333, 0.8333, 0.8333, 0.8333, 0.8333, 0.1667, 0.8333, 0.1667, 0.8333, 0.1667, 0.8333, 0.1667, 0.8333, 0.3889, 0.8333, 0.1667, 0.8333, 0.1667, 0.8333, 0.3889, 0.8333, 0.1667, 0.1667, 0.1667, 0.1667, 0.1667, 0.1667, 0.1667, 0.1667, 0.3889, 0.1667, 0.1667, 0.1667, 0.1667, 0.1667, 0.3889, 0.1667, 0.6111, 0.1667, 0.3889, 0.1667, 0.3889, 0.1667, 0.6111, 0.1667, 0.8333, 0.1667, 0.8333, 0.1667, 0.8333, 0.1667, 0.8333, 0.1667, 0.8333, 0.1667, 0.8333, 0.1667, 0.8333, 0.1667, 0.8333, 0.1667, 0.8333, 0.1667, 0.8333, 0.1667, 0.8333, 0.1667, 0.8333, 0.1667, 0.6111, 0.1667, 0.8333, 0.1667, 0.8333, 0.1667, 0.6111, 0.1667, 0.3889, 0.1667, 0.6111, 0.1667, 0.6111, 0.1667, 0.3889, 0.1667, 0.1667, 0.8333, 0.1667, 0.8333, 0.1667, 0.8333, 0.1667, 0.8333, 0.6111, 0.8333, 0.3889, 0.8333, 0.3889, 0.8333, 0.6111, 0.8333, 0.8333, 0.8333, 0.8333, 0.8333, 0.8333, 0.8333, 0.8333, 0.8333, 0.1667, 0.8333, 0.1667, 0.8333, 0.1667, 0.8333, 0.1667, 0.8333, 0.6111, 0.8333, 0.8333, 0.8333, 0.8333, 0.8333, 0.6111, 0.8333, 0.8333, 0.8333, 0.6111, 0.8333, 0.6111, 0.8333, 0.8333, 0.8333, 0.1667, 0.1667, 0.1667, 0.1667, 0.1667, 0.1667, 0.1667, 0.1667, 0.8333, 0.1667, 0.6111, 0.1667, 0.6111, 0.1667, 0.8333, 0.1667, 0.1667, 0.1667, 0.1667, 0.1667, 0.1667, 0.1667, 0.1667, 0.1667, 0.3889, 0.8333, 0.6111, 0.8333, 0.6111, 0.8333, 0.3889, 0.8333, 0.8333, 0.8333, 0.8333, 0.8333, 0.8333, 0.8333, 0.8333, 0.8333, 0.1667, 0.8333, 0.3889, 0.8333, 0.3889, 0.8333, 0.1667, 0.8333, 0.1667, 0.6111, 0.1667, 0.8333, 0.3889, 0.8333, 0.3889, 0.6111, 0.8333, 0.1667, 0.8333, 0.1667, 0.8333, 0.1667, 0.8333, 0.1667, 0.8333, 0.1667, 0.8333, 0.1667, 0.8333, 0.1667, 0.8333, 0.1667, 0.8333, 0.1667, 0.8333, 0.1667, 0.8333, 0.1667, 0.8333, 0.1667, 0.8333, 0.1667, 0.8333, 0.1667, 0.8333, 0.1667, 0.8333, 0.1667, 0.8333, 0.1667, 0.8333, 0.1667, 0.8333, 0.1667, 0.8333, 0.1667, 0.8333, 0.1667, 0.8333, 0.1667, 0.8333, 0.1667, 0.8333, 0.1667, 0.8333, 0.1667, 0.8333, 0.1667, 0.8333, 0.1667, 0.8333, 0.1667, 0.8333, 0.1667, 0.8333, 0.1667, 0.8333, 0.1667, 0.8333, 0.1667, 0.8333, 0.1667, 0.8333, 0.1667, 0.8333, 0.1667, 0.8333, 0.1667, 0.1667, 0.1667, 0.1667, 0.1667, 0.1667, 0.1667, 0.1667, 0.1667, 0.1667, 0.1667, 0.1667, 0.1667, 0.1667, 0.1667, 0.1667, 0.1667, 0.1667, 0.1667, 0.1667, 0.1667, 0.1667, 0.1667, 0.1667, 0.1667, 0.1667, 0.1667, 0.1667, 0.1667, 0.1667, 0.1667, 0.1667, 0.1667, 0.1667, 0.1667, 0.1667, 0.1667, 0.1667, 0.1667, 0.1667, 0.1667, 0.1667, 0.1667, 0.1667, 0.1667, 0.1667, 0.1667, 0.1667, 0.1667, 0.1667, 0.1667, 0.1667, 0.1667, 0.1667, 0.1667, 0.1667, 0.1667, 0.1667, 0.1667, 0.1667, 0.1667, 0.1667, 0.1667, 0.1667, 0.1667, 0.1667, 0.1667, 0.1667, 0.1667, 0.1667, 0.1667, 0.1667, 0.1667])
_ca = me_plane_004.color_attributes.new('Color', 'BYTE_COLOR', 'POINT')
_ca.data.foreach_set('color', [0.0, 0.0, 0.0, 1.0, 0.0, 0.0, 0.0, 1.0, 0.0, 0.0, 0.0, 1.0, 0.0, 0.0, 0.0, 1.0, 0.0, 0.0, 0.0, 1.0, 0.0, 0.0, 0.0, 1.0, 0.0, 0.0, 0.0, 1.0, 0.0, 0.0, 0.0, 1.0, 0.0, 0.0, 0.0, 1.0, 0.0, 0.0, 0.0, 1.0, 0.0, 0.0, 0.0, 1.0, 0.0, 0.0, 0.0, 1.0, 0.0, 0.0, 0.0, 1.0, 0.0, 0.0, 0.0, 1.0, 0.0, 0.0, 0.0, 1.0, 0.0, 0.0, 0.0, 1.0, 0.0, 0.0, 0.0, 1.0, 0.0, 0.0, 0.0, 1.0, 0.0, 0.0, 0.0, 1.0, 0.0, 0.0, 0.0, 1.0, 0.0, 0.0, 0.0, 1.0, 0.0, 0.0, 0.0, 1.0, 0.0, 0.0, 0.0, 1.0, 0.0, 0.0, 0.0, 1.0, 0.0, 0.0, 0.0, 1.0, 0.0, 0.0, 0.0, 1.0, 0.0, 0.0, 0.0, 1.0, 0.0, 0.0, 0.0, 1.0, 0.0, 0.0, 0.0, 1.0, 0.0, 0.0, 0.0, 1.0, 0.0, 0.0, 0.0, 1.0, 0.0, 0.0, 0.0, 1.0, 0.0, 0.0, 0.0, 1.0, 0.0, 0.0, 0.0, 1.0, 0.0, 0.0, 0.0, 1.0, 0.0, 0.0, 0.0, 1.0, 0.0, 0.0, 0.0, 1.0, 0.0, 0.0, 0.0, 1.0, 0.0, 0.0, 0.0, 1.0, 0.0, 0.0, 0.0, 1.0, 0.0, 0.0, 0.0, 1.0, 0.0, 0.0, 0.0, 1.0, 0.0, 0.0, 0.0, 1.0, 0.0, 0.0, 0.0, 1.0, 0.0, 0.0, 0.0, 1.0, 0.0, 0.0, 0.0, 1.0, 0.0, 0.0, 0.0, 1.0, 0.0, 0.0, 0.0, 1.0, 0.0, 0.0, 0.0, 1.0, 0.0, 0.0, 0.0, 1.0, 0.0, 0.0, 0.0, 1.0, 0.0, 0.0, 0.0, 1.0, 0.0, 0.0, 0.0, 1.0, 0.0, 0.0, 0.0, 1.0, 0.0, 0.0, 0.0, 1.0, 0.0, 0.0, 0.0, 1.0, 0.0, 0.0, 0.0, 1.0, 0.0, 0.0, 0.0, 1.0, 0.0, 0.0, 0.0, 1.0, 0.0, 0.0, 0.0, 1.0, 0.0, 0.0, 0.0, 1.0, 0.0, 0.0, 0.0, 1.0, 0.0, 0.0, 0.0, 1.0, 0.0, 0.0, 0.0, 1.0, 0.0, 0.0, 0.0, 1.0, 0.0, 0.0, 0.0, 1.0, 0.0, 0.0, 0.0, 1.0, 0.0, 0.0, 0.0, 1.0, 0.0, 0.0, 0.0, 1.0, 0.0, 0.0, 0.0, 1.0, 0.0, 0.0, 0.0, 1.0, 0.0, 0.0, 0.0, 1.0])
me_plane_004.materials.append(mat_floor)
me_plane_004.materials.append(mat_walls)
me_plane_004.materials.append(mat_ceiling)
me_plane_004.update()
me_plane_005 = bpy.data.meshes.new('Plane.005')
me_plane_005.from_pydata([(-1.5, -1.5, 0.0), (-1.5, 1.5, 0.0), (0.5, 0.5, 0.0), (-0.5, 1.5, 3.0), (1.5, -1.5, 0.0), (-1.5, 1.5, 3.0), (0.5, -0.5, 0.0), (-0.5, -0.5, 3.0), (1.5, 1.5, 3.0), (1.5, -0.5, 0.0), (1.5, -1.5, 3.0), (0.5, 1.5, 3.0), (-0.5, 0.5, 0.0), (-0.5, -1.5, 3.0), (-0.5, -0.5, 0.0), (-1.5, 0.5, 3.0), (-1.5, 0.5, 0.0), (-1.5, -0.5, 3.0), (1.5, 0.5, 0.0), (-1.5, -0.5, 0.0), (-1.5, -1.5, 3.0), (-0.5, 0.5, 3.0), (0.5, -1.5, 3.0), (1.5, 1.5, 0.0), (1.5, 0.5, 3.0), (1.5, -0.5, 3.0), (-0.5, 1.5, 0.0), (0.5, 1.5, 0.0), (-0.5, -1.5, 0.0), (0.5, -1.5, 0.0), (0.5, -0.5, 3.0), (0.5, 0.5, 3.0), (-1.5, 1.5, 2.0), (-1.5, 1.5, 1.0), (-1.5, -1.5, 2.0), (-1.5, -1.5, 1.0), (1.5, -1.5, 2.0), (1.5, -1.5, 1.0), (1.5, 1.5, 1.0), (1.5, 1.5, 2.0), (-2.5, 0.5, 0.0), (-2.5, -1.5, 3.0), (-2.5, 0.5, 3.0), (-2.5, -0.5, 3.0), (2.5, -1.5, 3.0), (2.5, -0.5, 3.0), (2.5, -1.5, -8.589e-16), (2.5, -0.5, -8.589e-16), (0.5, -2.5, 3.0), (-0.5, -2.5, 3.0), (1.5, -2.5, 3.0), (-1.5, -2.5, 3.0), (0.5, -2.5, 0.0), (-0.5, -2.5, 0.0), (1.5, -2.5, 0.0), (-1.5, -2.5, 0.0), (-1.5, -2.5, 1.0), (1.5, -2.5, 1.0), (-1.5, -2.5, 2.0), (1.5, -2.5, 2.0), (2.5, 1.5, -8.589e-16), (2.5, 0.5, -8.589e-16), (2.5, 1.5, 3.0), (2.5, 0.5, 3.0), (2.5, -1.5, 1.0), (2.5, 1.5, 2.0), (2.5, -1.5, 2.0), (2.5, 1.5, 1.0), (-2.5, 1.5, 0.0), (-2.5, 1.5, 3.0), (-2.5, -0.5, 0.0), (-2.5, -1.5, 0.0), (-2.5, 1.5, 1.0), (-2.5, -1.5, 1.0), (-2.5, 1.5, 2.0), (-2.5, -1.5, 2.0), (-0.5, 1.5, 1.0), (0.5, 1.5, 1.0), (-0.5, 1.5, 2.0), (0.5, 1.5, 2.0)], [], [(6, 29, 9), (17, 20, 41, 43), (22, 25, 10), (24, 8, 62, 63), (12, 14, 6, 2), (20, 17, 13), (19, 28, 14), (17, 15, 21, 7), (30, 31, 24, 25), (20, 13, 49, 51), (11, 8, 24, 31), (15, 5, 3, 21), (2, 6, 9, 18), (27, 2, 18, 23), (14, 28, 29, 6), (13, 7, 30, 22), (21, 3, 11, 31), (26, 12, 2, 27), (7, 21, 31, 30), (16, 19, 14, 12), (13, 17, 7), (25, 22, 30), (9, 29, 4), (28, 19, 0), (34, 20, 51, 58), (28, 0, 55, 53), (38, 23, 60, 67), (8, 39, 65, 62), (20, 34, 75, 41), (1, 33, 72, 68), (29, 28, 53, 52), (36, 37, 57, 59), (37, 4, 54, 57), (10, 36, 59, 50), (22, 10, 50, 48), (13, 22, 48, 49), (25, 24, 63, 45), (37, 36, 66, 64), (4, 37, 64, 46), (18, 9, 47, 61), (36, 10, 44, 66), (39, 38, 67, 65), (16, 1, 68, 40), (15, 17, 43, 42), (33, 32, 74, 72), (5, 15, 42, 69), (0, 19, 70, 71), (32, 5, 69, 74), (0, 35, 56, 55), (4, 29, 52, 54), (35, 34, 58, 56), (9, 4, 46, 47), (23, 18, 61, 60), (10, 25, 45, 44), (19, 16, 40, 70), (35, 0, 71, 73), (34, 35, 73, 75), (26, 27, 77, 76), (27, 23, 38, 77), (1, 26, 76, 33), (77, 38, 39, 79), (33, 76, 78, 32), (76, 77, 79, 78), (32, 78, 3, 5), (79, 39, 8, 11), (78, 79, 11, 3), (16, 12, 26, 1)])
me_plane_005.polygons.foreach_set('material_index', [0, 2, 2, 2, 0, 2, 0, 2, 2, 2, 2, 2, 0, 0, 0, 2, 2, 0, 2, 0, 2, 2, 0, 0, 1, 0, 1, 1, 1, 1, 0, 1, 1, 1, 2, 2, 2, 1, 1, 0, 1, 1, 0, 2, 1, 2, 0, 1, 1, 0, 1, 0, 0, 2, 0, 1, 1, 1, 1, 1, 1, 1, 1, 1, 1, 1, 0])
_uv = me_plane_005.uv_layers.new(name='UVMap')
_uv.uv.foreach_set('vector', [0.6111, 0.3889, 0.6111, 0.1667, 0.8333, 0.3889, 0.1667, 0.3889, 0.1667, 0.1667, 0.1667, 0.1667, 0.1667, 0.3889, 0.6111, 0.1667, 0.8333, 0.3889, 0.8333, 0.1667, 0.8333, 0.6111, 0.8333, 0.8333, 0.8333, 0.8333, 0.8333, 0.6111, 0.3889, 0.6111, 0.3889, 0.3889, 0.6111, 0.3889, 0.6111, 0.6111, 0.1667, 0.1667, 0.1667, 0.3889, 0.3889, 0.1667, 0.1667, 0.3889, 0.3889, 0.1667, 0.3889, 0.3889, 0.1667, 0.3889, 0.1667, 0.6111, 0.3889, 0.6111, 0.3889, 0.3889, 0.6111, 0.3889, 0.6111, 0.6111, 0.8333, 0.6111, 0.8333, 0.3889, 0.1667, 0.1667, 0.3889, 0.1667, 0.3889, 0.1667, 0.1667, 0.1667, 0.6111, 0.8333, 0.8333, 0.8333, 0.8333, 0.6111, 0.6111, 0.6111, 0.1667, 0.6111, 0.1667, 0.8333, 0.3889, 0.8333, 0.3889, 0.6111, 0.6111, 0.6111, 0.6111, 0.3889, 0.8333, 0.3889, 0.8333, 0.6111, 0.6111, 0.8333, 0.6111, 0.6111, 0.8333, 0.6111, 0.8333, 0.8333, 0.3889, 0.3889, 0.3889, 0.1667, 0.6111, 0.1667, 0.6111, 0.3889, 0.3889, 0.1667, 0.3889, 0.3889, 0.6111, 0.3889, 0.6111, 0.1667, 0.3889, 0.6111, 0.3889, 0.8333, 0.6111, 0.8333, 0.6111, 0.6111, 0.3889, 0.8333, 0.3889, 0.6111, 0.6111, 0.6111, 0.6111, 0.8333, 0.3889, 0.3889, 0.3889, 0.6111, 0.6111, 0.6111, 0.6111, 0.3889, 0.1667, 0.6111, 0.1667, 0.3889, 0.3889, 0.3889, 0.3889, 0.6111, 0.3889, 0.1667, 0.1667, 0.3889, 0.3889, 0.3889, 0.8333, 0.3889, 0.6111, 0.1667, 0.6111, 0.3889, 0.8333, 0.3889, 0.6111, 0.1667, 0.8333, 0.1667, 0.3889, 0.1667, 0.1667, 0.3889, 0.1667, 0.1667, 0.1667, 0.1667, 0.1667, 0.1667, 0.1667, 0.1667, 0.1667, 0.1667, 0.3889, 0.1667, 0.1667, 0.1667, 0.1667, 0.1667, 0.3889, 0.1667, 0.8333, 0.8333, 0.8333, 0.8333, 0.8333, 0.8333, 0.8333, 0.8333, 0.8333, 0.8333, 0.8333, 0.8333, 0.8333, 0.8333, 0.8333, 0.8333, 0.1667, 0.1667, 0.1667, 0.1667, 0.1667, 0.1667, 0.1667, 0.1667, 0.1667, 0.8333, 0.1667, 0.8333, 0.1667, 0.8333, 0.1667, 0.8333, 0.6111, 0.1667, 0.3889, 0.1667, 0.3889, 0.1667, 0.6111, 0.1667, 0.8333, 0.1667, 0.8333, 0.1667, 0.8333, 0.1667, 0.8333, 0.1667, 0.8333, 0.1667, 0.8333, 0.1667, 0.8333, 0.1667, 0.8333, 0.1667, 0.8333, 0.1667, 0.8333, 0.1667, 0.8333, 0.1667, 0.8333, 0.1667, 0.6111, 0.1667, 0.8333, 0.1667, 0.8333, 0.1667, 0.6111, 0.1667, 0.3889, 0.1667, 0.6111, 0.1667, 0.6111, 0.1667, 0.3889, 0.1667, 0.8333, 0.3889, 0.8333, 0.6111, 0.8333, 0.6111, 0.8333, 0.3889, 0.8333, 0.1667, 0.8333, 0.1667, 0.8333, 0.1667, 0.8333, 0.1667, 0.8333, 0.1667, 0.8333, 0.1667, 0.8333, 0.1667, 0.8333, 0.1667, 0.8333, 0.6111, 0.8333, 0.3889, 0.8333, 0.3889, 0.8333, 0.6111, 0.8333, 0.1667, 0.8333, 0.1667, 0.8333, 0.1667, 0.8333, 0.1667, 0.8333, 0.8333, 0.8333, 0.8333, 0.8333, 0.8333, 0.8333, 0.8333, 0.1667, 0.6111, 0.1667, 0.8333, 0.1667, 0.8333, 0.1667, 0.6111, 0.1667, 0.6111, 0.1667, 0.3889, 0.1667, 0.3889, 0.1667, 0.6111, 0.1667, 0.8333, 0.1667, 0.8333, 0.1667, 0.8333, 0.1667, 0.8333, 0.1667, 0.8333, 0.1667, 0.6111, 0.1667, 0.6111, 0.1667, 0.8333, 0.1667, 0.1667, 0.1667, 0.3889, 0.1667, 0.3889, 0.1667, 0.1667, 0.1667, 0.8333, 0.1667, 0.8333, 0.1667, 0.8333, 0.1667, 0.8333, 0.1667, 0.1667, 0.1667, 0.1667, 0.1667, 0.1667, 0.1667, 0.1667, 0.8333, 0.1667, 0.6111, 0.1667, 0.6111, 0.1667, 0.8333, 0.1667, 0.1667, 0.1667, 0.1667, 0.1667, 0.1667, 0.1667, 0.1667, 0.1667, 0.8333, 0.3889, 0.8333, 0.1667, 0.8333, 0.1667, 0.8333, 0.3889, 0.8333, 0.8333, 0.8333, 0.6111, 0.8333, 0.6111, 0.8333, 0.8333, 0.8333, 0.1667, 0.8333, 0.3889, 0.8333, 0.3889, 0.8333, 0.1667, 0.1667, 0.3889, 0.1667, 0.6111, 0.1667, 0.6111, 0.1667, 0.3889, 0.1667, 0.1667, 0.1667, 0.1667, 0.1667, 0.1667, 0.1667, 0.1667, 0.1667, 0.1667, 0.1667, 0.1667, 0.1667, 0.1667, 0.1667, 0.1667, 0.3889, 0.8333, 0.6111, 0.8333, 0.6111, 0.8333, 0.3889, 0.8333, 0.6111, 0.8333, 0.8333, 0.8333, 0.8333, 0.8333, 0.6111, 0.8333, 0.1667, 0.8333, 0.3889, 0.8333, 0.3889, 0.8333, 0.1667, 0.8333, 0.6111, 0.8333, 0.8333, 0.8333, 0.8333, 0.8333, 0.6111, 0.8333, 0.1667, 0.8333, 0.3889, 0.8333, 0.3889, 0.8333, 0.1667, 0.8333, 0.3889, 0.8333, 0.6111, 0.8333, 0.6111, 0.8333, 0.3889, 0.8333, 0.1667, 0.8333, 0.3889, 0.8333, 0.3889, 0.8333, 0.1667, 0.8333, 0.6111, 0.8333, 0.8333, 0.8333, 0.8333, 0.8333, 0.6111, 0.8333, 0.3889, 0.8333, 0.6111, 0.8333, 0.6111, 0.8333, 0.3889, 0.8333, 0.1667, 0.6111, 0.3889, 0.6111, 0.3889, 0.8333, 0.1667, 0.8333])
_ca = me_plane_005.color_attributes.new('Color', 'BYTE_COLOR', 'POINT')
_ca.data.foreach_set('color', [0.0, 0.0, 0.0, 1.0, 0.0, 0.0, 0.0, 1.0, 0.0, 0.0, 0.0, 1.0, 0.0, 0.0, 0.0, 1.0, 0.0, 0.0, 0.0, 1.0, 0.0, 0.0, 0.0, 1.0, 0.0, 0.0, 0.0, 1.0, 0.0, 0.0, 0.0, 1.0, 0.0, 0.0, 0.0, 1.0, 0.0, 0.0, 0.0, 1.0, 0.0, 0.0, 0.0, 1.0, 0.0, 0.0, 0.0, 1.0, 0.0, 0.0, 0.0, 1.0, 0.0, 0.0, 0.0, 1.0, 0.0, 0.0, 0.0, 1.0, 0.0, 0.0, 0.0, 1.0, 0.0, 0.0, 0.0, 1.0, 0.0, 0.0, 0.0, 1.0, 0.0, 0.0, 0.0, 1.0, 0.0, 0.0, 0.0, 1.0, 0.0, 0.0, 0.0, 1.0, 0.0, 0.0, 0.0, 1.0, 0.0, 0.0, 0.0, 1.0, 0.0, 0.0, 0.0, 1.0, 0.0, 0.0, 0.0, 1.0, 0.0, 0.0, 0.0, 1.0, 0.0, 0.0, 0.0, 1.0, 0.0, 0.0, 0.0, 1.0, 0.0, 0.0, 0.0, 1.0, 0.0, 0.0, 0.0, 1.0, 0.0, 0.0, 0.0, 1.0, 0.0, 0.0, 0.0, 1.0, 0.0, 0.0, 0.0, 1.0, 0.0, 0.0, 0.0, 1.0, 0.0, 0.0, 0.0, 1.0, 0.0, 0.0, 0.0, 1.0, 0.0, 0.0, 0.0, 1.0, 0.0, 0.0, 0.0, 1.0, 0.0, 0.0, 0.0, 1.0, 0.0, 0.0, 0.0, 1.0, 0.0, 0.0, 0.0, 1.0, 0.0, 0.0, 0.0, 1.0, 0.0, 0.0, 0.0, 1.0, 0.0, 0.0, 0.0, 1.0, 0.0, 0.0, 0.0, 1.0, 0.0, 0.0, 0.0, 1.0, 0.0, 0.0, 0.0, 1.0, 0.0, 0.0, 0.0, 1.0, 0.0, 0.0, 0.0, 1.0, 0.0, 0.0, 0.0, 1.0, 0.0, 0.0, 0.0, 1.0, 0.0, 0.0, 0.0, 1.0, 0.0, 0.0, 0.0, 1.0, 0.0, 0.0, 0.0, 1.0, 0.0, 0.0, 0.0, 1.0, 0.0, 0.0, 0.0, 1.0, 0.0, 0.0, 0.0, 1.0, 0.0, 0.0, 0.0, 1.0, 0.0, 0.0, 0.0, 1.0, 0.0, 0.0, 0.0, 1.0, 0.0, 0.0, 0.0, 1.0, 0.0, 0.0, 0.0, 1.0, 0.0, 0.0, 0.0, 1.0, 0.0, 0.0, 0.0, 1.0, 0.0, 0.0, 0.0, 1.0, 0.0, 0.0, 0.0, 1.0, 0.0, 0.0, 0.0, 1.0, 0.0, 0.0, 0.0, 1.0, 0.0, 0.0, 0.0, 1.0, 0.0, 0.0, 0.0, 1.0, 0.0, 0.0, 0.0, 1.0, 0.0, 0.0, 0.0, 1.0, 0.0, 0.0, 0.0, 1.0, 0.0, 0.0, 0.0, 1.0, 0.0, 0.0, 0.0, 1.0, 0.0, 0.0, 0.0, 1.0, 0.0, 0.0, 0.0, 1.0, 0.0, 0.0, 0.0, 1.0, 0.0, 0.0, 0.0, 1.0, 0.0, 0.0, 0.0, 1.0])
me_plane_005.materials.append(mat_floor)
me_plane_005.materials.append(mat_walls)
me_plane_005.materials.append(mat_ceiling)
me_plane_005.update()
me_plane_006 = bpy.data.meshes.new('Plane.006')
me_plane_006.from_pydata([(-1.5, -1.5, 0.0), (-1.5, 1.5, 0.0), (0.5, 0.5, 0.0), (-0.5, 1.5, 3.0), (1.5, -1.5, 0.0), (-1.5, 1.5, 3.0), (0.5, -0.5, 0.0), (-0.5, -0.5, 3.0), (1.5, 1.5, 3.0), (1.5, -0.5, 0.0), (1.5, -1.5, 3.0), (0.5, 1.5, 3.0), (-0.5, 0.5, 0.0), (-0.5, -1.5, 3.0), (-0.5, -0.5, 0.0), (-1.5, 0.5, 3.0), (-1.5, 0.5, 0.0), (-1.5, -0.5, 3.0), (1.5, 0.5, 0.0), (-1.5, -0.5, 0.0), (-1.5, -1.5, 3.0), (-0.5, 0.5, 3.0), (0.5, -1.5, 3.0), (1.5, 1.5, 0.0), (1.5, 0.5, 3.0), (1.5, -0.5, 3.0), (-0.5, 1.5, 0.0), (0.5, 1.5, 0.0), (-0.5, -1.5, 0.0), (0.5, -1.5, 0.0), (0.5, -0.5, 3.0), (0.5, 0.5, 3.0), (-1.5, 1.5, 2.0), (-1.5, 1.5, 1.0), (-1.5, -1.5, 2.0), (-1.5, -1.5, 1.0), (1.5, -1.5, 2.0), (1.5, -1.5, 1.0), (1.5, 1.5, 1.0), (1.5, 1.5, 2.0), (2.5, -1.5, 3.0), (2.5, -0.5, 3.0), (2.5, -1.5, -8.589e-16), (2.5, -0.5, -8.589e-16), (0.5, -2.5, 3.0), (-0.5, -2.5, 3.0), (1.5, -2.5, 3.0), (-1.5, -2.5, 3.0), (0.5, -2.5, 0.0), (-0.5, -2.5, 0.0), (1.5, -2.5, 0.0), (-1.5, -2.5, 0.0), (-1.5, -2.5, 1.0), (1.5, -2.5, 1.0), (-1.5, -2.5, 2.0), (1.5, -2.5, 2.0), (2.5, 1.5, -8.589e-16), (2.5, 0.5, -8.589e-16), (2.5, 1.5, 3.0), (2.5, 0.5, 3.0), (2.5, -1.5, 1.0), (2.5, 1.5, 2.0), (2.5, -1.5, 2.0), (2.5, 1.5, 1.0), (-0.5, 1.5, 1.0), (0.5, 1.5, 1.0), (-0.5, 1.5, 2.0), (0.5, 1.5, 2.0), (-1.5, -0.5, 2.0), (-1.5, -0.5, 1.0), (-1.5, 0.5, 2.0), (-1.5, 0.5, 1.0)], [], [(6, 29, 9), (22, 25, 10), (24, 8, 58, 59), (12, 14, 6, 2), (19, 0, 28, 14), (17, 15, 21, 7), (30, 31, 24, 25), (20, 13, 45, 47), (11, 8, 24, 31), (15, 5, 21), (2, 6, 9, 18), (27, 2, 18, 23), (14, 28, 29, 6), (13, 7, 30, 22), (21, 3, 11, 31), (26, 12, 2, 27), (7, 21, 31, 30), (16, 19, 14, 12), (25, 22, 30), (9, 29, 4), (34, 20, 47, 54), (28, 0, 51, 49), (38, 23, 56, 63), (8, 39, 61, 58), (20, 34, 68, 17), (29, 28, 49, 48), (36, 37, 53, 55), (37, 4, 50, 53), (10, 36, 55, 46), (22, 10, 46, 44), (13, 22, 44, 45), (25, 24, 59, 41), (37, 36, 62, 60), (4, 37, 60, 42), (18, 9, 43, 57), (36, 10, 40, 62), (39, 38, 63, 61), (34, 35, 69, 68), (0, 35, 52, 51), (4, 29, 48, 50), (35, 34, 54, 52), (9, 4, 42, 43), (23, 18, 57, 56), (10, 25, 41, 40), (26, 27, 65, 64), (27, 23, 38, 65), (1, 64, 33), (65, 38, 39, 67), (33, 64, 66, 32), (64, 65, 67, 66), (32, 66, 5), (67, 39, 8, 11), (66, 67, 11, 3), (16, 12, 1), (35, 0, 19, 69), (17, 68, 70, 15), (69, 19, 16, 71), (68, 69, 71, 70), (71, 1, 33), (15, 70, 5), (70, 71, 33, 32), (21, 5, 3), (5, 66, 3), (5, 70, 32), (64, 1, 26), (1, 12, 26), (1, 71, 16), (17, 7, 13, 20)])
me_plane_006.polygons.foreach_set('material_index', [0, 2, 2, 0, 0, 2, 2, 2, 2, 2, 0, 0, 0, 2, 2, 0, 2, 0, 2, 0, 1, 0, 1, 1, 1, 0, 1, 1, 1, 2, 2, 2, 1, 1, 0, 1, 1, 1, 1, 0, 1, 0, 0, 2, 1, 1, 1, 1, 1, 1, 1, 1, 1, 0, 1, 1, 1, 1, 1, 1, 1, 2, 1, 1, 1, 0, 1, 2])
_uv = me_plane_006.uv_layers.new(name='UVMap')
_uv.uv.foreach_set('vector', [0.6111, 0.3889, 0.6111, 0.1667, 0.8333, 0.3889, 0.6111, 0.1667, 0.8333, 0.3889, 0.8333, 0.1667, 0.8333, 0.6111, 0.8333, 0.8333, 0.8333, 0.8333, 0.8333, 0.6111, 0.3889, 0.6111, 0.3889, 0.3889, 0.6111, 0.3889, 0.6111, 0.6111, 0.1667, 0.3889, 0.1667, 0.1667, 0.3889, 0.1667, 0.3889, 0.3889, 0.1667, 0.3889, 0.1667, 0.6111, 0.3889, 0.6111, 0.3889, 0.3889, 0.6111, 0.3889, 0.6111, 0.6111, 0.8333, 0.6111, 0.8333, 0.3889, 0.1667, 0.1667, 0.3889, 0.1667, 0.3889, 0.1667, 0.1667, 0.1667, 0.6111, 0.8333, 0.8333, 0.8333, 0.8333, 0.6111, 0.6111, 0.6111, 0.1667, 0.6111, 0.1667, 0.8333, 0.3889, 0.6111, 0.6111, 0.6111, 0.6111, 0.3889, 0.8333, 0.3889, 0.8333, 0.6111, 0.6111, 0.8333, 0.6111, 0.6111, 0.8333, 0.6111, 0.8333, 0.8333, 0.3889, 0.3889, 0.3889, 0.1667, 0.6111, 0.1667, 0.6111, 0.3889, 0.3889, 0.1667, 0.3889, 0.3889, 0.6111, 0.3889, 0.6111, 0.1667, 0.3889, 0.6111, 0.3889, 0.8333, 0.6111, 0.8333, 0.6111, 0.6111, 0.3889, 0.8333, 0.3889, 0.6111, 0.6111, 0.6111, 0.6111, 0.8333, 0.3889, 0.3889, 0.3889, 0.6111, 0.6111, 0.6111, 0.6111, 0.3889, 0.1667, 0.6111, 0.1667, 0.3889, 0.3889, 0.3889, 0.3889, 0.6111, 0.8333, 0.3889, 0.6111, 0.1667, 0.6111, 0.3889, 0.8333, 0.3889, 0.6111, 0.1667, 0.8333, 0.1667, 0.1667, 0.1667, 0.1667, 0.1667, 0.1667, 0.1667, 0.1667, 0.1667, 0.3889, 0.1667, 0.1667, 0.1667, 0.1667, 0.1667, 0.3889, 0.1667, 0.8333, 0.8333, 0.8333, 0.8333, 0.8333, 0.8333, 0.8333, 0.8333, 0.8333, 0.8333, 0.8333, 0.8333, 0.8333, 0.8333, 0.8333, 0.8333, 0.1667, 0.1667, 0.1667, 0.1667, 0.1667, 0.1667, 0.1667, 0.1667, 0.6111, 0.1667, 0.3889, 0.1667, 0.3889, 0.1667, 0.6111, 0.1667, 0.8333, 0.1667, 0.8333, 0.1667, 0.8333, 0.1667, 0.8333, 0.1667, 0.8333, 0.1667, 0.8333, 0.1667, 0.8333, 0.1667, 0.8333, 0.1667, 0.8333, 0.1667, 0.8333, 0.1667, 0.8333, 0.1667, 0.8333, 0.1667, 0.6111, 0.1667, 0.8333, 0.1667, 0.8333, 0.1667, 0.6111, 0.1667, 0.3889, 0.1667, 0.6111, 0.1667, 0.6111, 0.1667, 0.3889, 0.1667, 0.8333, 0.3889, 0.8333, 0.6111, 0.8333, 0.6111, 0.8333, 0.3889, 0.8333, 0.1667, 0.8333, 0.1667, 0.8333, 0.1667, 0.8333, 0.1667, 0.8333, 0.1667, 0.8333, 0.1667, 0.8333, 0.1667, 0.8333, 0.1667, 0.8333, 0.6111, 0.8333, 0.3889, 0.8333, 0.3889, 0.8333, 0.6111, 0.8333, 0.1667, 0.8333, 0.1667, 0.8333, 0.1667, 0.8333, 0.1667, 0.8333, 0.8333, 0.8333, 0.8333, 0.8333, 0.8333, 0.8333, 0.8333, 0.1667, 0.1667, 0.1667, 0.1667, 0.1667, 0.1667, 0.1667, 0.1667, 0.1667, 0.1667, 0.1667, 0.1667, 0.1667, 0.1667, 0.1667, 0.1667, 0.8333, 0.1667, 0.6111, 0.1667, 0.6111, 0.1667, 0.8333, 0.1667, 0.1667, 0.1667, 0.1667, 0.1667, 0.1667, 0.1667, 0.1667, 0.1667, 0.8333, 0.3889, 0.8333, 0.1667, 0.8333, 0.1667, 0.8333, 0.3889, 0.8333, 0.8333, 0.8333, 0.6111, 0.8333, 0.6111, 0.8333, 0.8333, 0.8333, 0.1667, 0.8333, 0.3889, 0.8333, 0.3889, 0.8333, 0.1667, 0.3889, 0.8333, 0.6111, 0.8333, 0.6111, 0.8333, 0.3889, 0.8333, 0.6111, 0.8333, 0.8333, 0.8333, 0.8333, 0.8333, 0.6111, 0.8333, 0.1667, 0.8333, 0.3889, 0.8333, 0.1667, 0.8333, 0.6111, 0.8333, 0.8333, 0.8333, 0.8333, 0.8333, 0.6111, 0.8333, 0.1667, 0.8333, 0.3889, 0.8333, 0.3889, 0.8333, 0.1667, 0.8333, 0.3889, 0.8333, 0.6111, 0.8333, 0.6111, 0.8333, 0.3889, 0.8333, 0.1667, 0.8333, 0.3889, 0.8333, 0.1667, 0.8333, 0.6111, 0.8333, 0.8333, 0.8333, 0.8333, 0.8333, 0.6111, 0.8333, 0.3889, 0.8333, 0.6111, 0.8333, 0.6111, 0.8333, 0.3889, 0.8333, 0.1667, 0.6111, 0.3889, 0.6111, 0.1667, 0.8333, 0.1667, 0.1667, 0.1667, 0.1667, 0.1667, 0.1667, 0.1667, 0.1667, 0.1667, 0.1667, 0.1667, 0.1667, 0.1667, 0.1667, 0.1667, 0.1667, 0.1667, 0.1667, 0.1667, 0.1667, 0.1667, 0.1667, 0.1667, 0.1667, 0.1667, 0.1667, 0.1667, 0.1667, 0.1667, 0.1667, 0.1667, 0.1667, 0.1667, 0.1667, 0.1667, 0.1667, 0.1667, 0.1667, 0.1667, 0.1667, 0.1667, 0.1667, 0.1667, 0.1667, 0.1667, 0.1667, 0.1667, 0.1667, 0.1667, 0.1667, 0.1667, 0.1667, 0.3889, 0.6111, 0.1667, 0.8333, 0.3889, 0.8333, 0.1667, 0.8333, 0.3889, 0.8333, 0.3889, 0.8333, 0.1667, 0.1667, 0.1667, 0.1667, 0.1667, 0.1667, 0.3889, 0.8333, 0.1667, 0.8333, 0.3889, 0.8333, 0.1667, 0.8333, 0.3889, 0.6111, 0.3889, 0.8333, 0.1667, 0.1667, 0.1667, 0.1667, 0.1667, 0.1667, 0.1667, 0.3889, 0.3889, 0.3889, 0.3889, 0.1667, 0.1667, 0.1667])
_ca = me_plane_006.color_attributes.new('Color', 'BYTE_COLOR', 'POINT')
_ca.data.foreach_set('color', [0.0, 0.0, 0.0, 1.0, 0.0, 0.0, 0.0, 1.0, 0.0, 0.0, 0.0, 1.0, 0.0, 0.0, 0.0, 1.0, 0.0, 0.0, 0.0, 1.0, 0.0, 0.0, 0.0, 1.0, 0.0, 0.0, 0.0, 1.0, 0.0, 0.0, 0.0, 1.0, 0.0, 0.0, 0.0, 1.0, 0.0, 0.0, 0.0, 1.0, 0.0, 0.0, 0.0, 1.0, 0.0, 0.0, 0.0, 1.0, 0.0, 0.0, 0.0, 1.0, 0.0, 0.0, 0.0, 1.0, 0.0, 0.0, 0.0, 1.0, 0.0, 0.0, 0.0, 1.0, 0.0, 0.0, 0.0, 1.0, 0.0, 0.0, 0.0, 1.0, 0.0, 0.0, 0.0, 1.0, 0.0, 0.0, 0.0, 1.0, 0.0, 0.0, 0.0, 1.0, 0.0, 0.0, 0.0, 1.0, 0.0, 0.0, 0.0, 1.0, 0.0, 0.0, 0.0, 1.0, 0.0, 0.0, 0.0, 1.0, 0.0, 0.0, 0.0, 1.0, 0.0, 0.0, 0.0, 1.0, 0.0, 0.0, 0.0, 1.0, 0.0, 0.0, 0.0, 1.0, 0.0, 0.0, 0.0, 1.0, 0.0, 0.0, 0.0, 1.0, 0.0, 0.0, 0.0, 1.0, 0.0, 0.0, 0.0, 1.0, 0.0, 0.0, 0.0, 1.0, 0.0, 0.0, 0.0, 1.0, 0.0, 0.0, 0.0, 1.0, 0.0, 0.0, 0.0, 1.0, 0.0, 0.0, 0.0, 1.0, 0.0, 0.0, 0.0, 1.0, 0.0, 0.0, 0.0, 1.0, 0.0, 0.0, 0.0, 1.0, 0.0, 0.0, 0.0, 1.0, 0.0, 0.0, 0.0, 1.0, 0.0, 0.0, 0.0, 1.0, 0.0, 0.0, 0.0, 1.0, 0.0, 0.0, 0.0, 1.0, 0.0, 0.0, 0.0, 1.0, 0.0, 0.0, 0.0, 1.0, 0.0, 0.0, 0.0, 1.0, 0.0, 0.0, 0.0, 1.0, 0.0, 0.0, 0.0, 1.0, 0.0, 0.0, 0.0, 1.0, 0.0, 0.0, 0.0, 1.0, 0.0, 0.0, 0.0, 1.0, 0.0, 0.0, 0.0, 1.0, 0.0, 0.0, 0.0, 1.0, 0.0, 0.0, 0.0, 1.0, 0.0, 0.0, 0.0, 1.0, 0.0, 0.0, 0.0, 1.0, 0.0, 0.0, 0.0, 1.0, 0.0, 0.0, 0.0, 1.0, 0.0, 0.0, 0.0, 1.0, 0.0, 0.0, 0.0, 1.0, 0.0, 0.0, 0.0, 1.0, 0.0, 0.0, 0.0, 1.0, 0.0, 0.0, 0.0, 1.0, 0.0, 0.0, 0.0, 1.0, 0.0, 0.0, 0.0, 1.0, 0.0, 0.0, 0.0, 1.0, 0.0, 0.0, 0.0, 1.0, 0.0, 0.0, 0.0, 1.0, 0.0, 0.0, 0.0, 1.0])
me_plane_006.materials.append(mat_floor)
me_plane_006.materials.append(mat_walls)
me_plane_006.materials.append(mat_ceiling)
me_plane_006.update()
me_plane_007 = bpy.data.meshes.new('Plane.007')
me_plane_007.from_pydata([(-1.5, -1.5, 0.0), (-1.5, 1.5, 0.0), (0.5, 0.5, 0.0), (-0.5, 1.5, 3.0), (1.5, -1.5, 0.0), (-1.5, 1.5, 3.0), (0.5, -0.5, 0.0), (-0.5, -0.5, 3.0), (1.5, 1.5, 3.0), (1.5, -0.5, 0.0), (1.5, -1.5, 3.0), (0.5, 1.5, 3.0), (-0.5, 0.5, 0.0), (-0.5, -1.5, 3.0), (-0.5, -0.5, 0.0), (-1.5, 0.5, 3.0), (-1.5, 0.5, 0.0), (-1.5, -0.5, 3.0), (1.5, 0.5, 0.0), (-1.5, -0.5, 0.0), (-1.5, -1.5, 3.0), (-0.5, 0.5, 3.0), (0.5, -1.5, 3.0), (1.5, 1.5, 0.0), (1.5, 0.5, 3.0), (1.5, -0.5, 3.0), (-0.5, 1.5, 0.0), (0.5, 1.5, 0.0), (-0.5, -1.5, 0.0), (0.5, -1.5, 0.0), (0.5, -0.5, 3.0), (0.5, 0.5, 3.0), (-1.5, 1.5, 2.0), (-1.5, 1.5, 1.0), (-1.5, -1.5, 2.0), (-1.5, -1.5, 1.0), (1.5, -1.5, 2.0), (1.5, -1.5, 1.0), (1.5, 1.5, 1.0), (1.5, 1.5, 2.0), (0.5, -2.5, 3.0), (-0.5, -2.5, 3.0), (1.5, -2.5, 3.0), (-1.5, -2.5, 3.0), (0.5, -2.5, 0.0), (-0.5, -2.5, 0.0), (1.5, -2.5, 0.0), (-1.5, -2.5, 0.0), (-1.5, -2.5, 1.0), (1.5, -2.5, 1.0), (-1.5, -2.5, 2.0), (1.5, -2.5, 2.0), (1.5, 0.5, 2.0), (1.5, 0.5, 1.0), (1.5, -0.5, 1.0), (1.5, -0.5, 2.0), (-0.5, 1.5, 1.0), (0.5, 1.5, 1.0), (-0.5, 1.5, 2.0), (0.5, 1.5, 2.0), (-1.5, -0.5, 2.0), (-1.5, -0.5, 1.0), (-1.5, 0.5, 2.0), (-1.5, 0.5, 1.0)], [], [(37, 36, 55, 54), (29, 4, 9, 6), (55, 25, 24, 52), (12, 14, 6, 2), (19, 0, 28, 14), (17, 15, 21, 7), (30, 31, 24, 25), (20, 13, 41, 43), (11, 8, 31), (15, 5, 21), (2, 6, 9, 18), (27, 2, 23), (14, 28, 29, 6), (13, 7, 30, 22), (21, 3, 11, 31), (26, 12, 2, 27), (7, 21, 31, 30), (16, 19, 14, 12), (4, 37, 54, 9), (36, 10, 25, 55), (34, 20, 43, 50), (28, 0, 47, 45), (18, 53, 23), (9, 54, 53, 18), (20, 34, 60, 17), (29, 28, 45, 44), (36, 37, 49, 51), (37, 4, 46, 49), (10, 36, 51, 42), (22, 10, 42, 40), (13, 22, 40, 41), (31, 8, 24), (54, 55, 52, 53), (53, 52, 39, 38), (8, 59, 39), (22, 30, 25, 10), (34, 35, 61, 60), (0, 35, 48, 47), (4, 29, 44, 46), (35, 34, 50, 48), (8, 52, 24), (52, 8, 39), (23, 53, 38), (26, 27, 57, 56), (27, 23, 57), (1, 56, 33), (57, 38, 39, 59), (33, 56, 58, 32), (56, 57, 59, 58), (32, 58, 5), (59, 8, 11), (58, 59, 11, 3), (16, 12, 1), (35, 0, 19, 61), (17, 60, 62, 15), (61, 19, 16, 63), (60, 61, 63, 62), (63, 1, 33), (15, 62, 5), (62, 63, 33, 32), (21, 5, 3), (5, 58, 3), (5, 62, 32), (56, 1, 26), (1, 12, 26), (1, 63, 16), (17, 7, 13, 20), (23, 2, 18), (57, 23, 38)])
me_plane_007.polygons.foreach_set('material_index', [1, 0, 1, 0, 0, 2, 2, 2, 2, 2, 0, 0, 0, 2, 2, 0, 2, 0, 1, 1, 1, 0, 1, 1, 1, 0, 1, 1, 1, 2, 2, 2, 1, 1, 1, 2, 1, 1, 0, 1, 1, 1, 1, 1, 1, 1, 1, 1, 1, 1, 1, 1, 0, 1, 1, 1, 1, 1, 1, 1, 2, 1, 1, 1, 0, 1, 2, 0, 1])
_uv = me_plane_007.uv_layers.new(name='UVMap')
_uv.uv.foreach_set('vector', [0.8333, 0.1667, 0.8333, 0.1667, 0.8333, 0.1667, 0.8333, 0.1667, 0.6111, 0.1667, 0.8333, 0.1667, 0.8333, 0.3889, 0.6111, 0.3889, 0.8333, 0.1667, 0.8333, 0.1667, 0.8333, 0.1667, 0.8333, 0.1667, 0.3889, 0.6111, 0.3889, 0.3889, 0.6111, 0.3889, 0.6111, 0.6111, 0.1667, 0.3889, 0.1667, 0.1667, 0.3889, 0.1667, 0.3889, 0.3889, 0.1667, 0.3889, 0.1667, 0.6111, 0.3889, 0.6111, 0.3889, 0.3889, 0.6111, 0.3889, 0.6111, 0.6111, 0.8333, 0.6111, 0.8333, 0.3889, 0.1667, 0.1667, 0.3889, 0.1667, 0.3889, 0.1667, 0.1667, 0.1667, 0.6111, 0.8333, 0.8333, 0.8333, 0.6111, 0.6111, 0.1667, 0.6111, 0.1667, 0.8333, 0.3889, 0.6111, 0.6111, 0.6111, 0.6111, 0.3889, 0.8333, 0.3889, 0.8333, 0.6111, 0.6111, 0.8333, 0.6111, 0.6111, 0.8333, 0.8333, 0.3889, 0.3889, 0.3889, 0.1667, 0.6111, 0.1667, 0.6111, 0.3889, 0.3889, 0.1667, 0.3889, 0.3889, 0.6111, 0.3889, 0.6111, 0.1667, 0.3889, 0.6111, 0.3889, 0.8333, 0.6111, 0.8333, 0.6111, 0.6111, 0.3889, 0.8333, 0.3889, 0.6111, 0.6111, 0.6111, 0.6111, 0.8333, 0.3889, 0.3889, 0.3889, 0.6111, 0.6111, 0.6111, 0.6111, 0.3889, 0.1667, 0.6111, 0.1667, 0.3889, 0.3889, 0.3889, 0.3889, 0.6111, 0.8333, 0.1667, 0.8333, 0.1667, 0.8333, 0.1667, 0.8333, 0.1667, 0.8333, 0.1667, 0.8333, 0.1667, 0.8333, 0.1667, 0.8333, 0.1667, 0.1667, 0.1667, 0.1667, 0.1667, 0.1667, 0.1667, 0.1667, 0.1667, 0.3889, 0.1667, 0.1667, 0.1667, 0.1667, 0.1667, 0.3889, 0.1667, 0.8333, 0.1667, 0.8333, 0.1667, 0.8333, 0.1667, 0.8333, 0.1667, 0.8333, 0.1667, 0.8333, 0.1667, 0.8333, 0.1667, 0.1667, 0.1667, 0.1667, 0.1667, 0.1667, 0.1667, 0.1667, 0.1667, 0.6111, 0.1667, 0.3889, 0.1667, 0.3889, 0.1667, 0.6111, 0.1667, 0.8333, 0.1667, 0.8333, 0.1667, 0.8333, 0.1667, 0.8333, 0.1667, 0.8333, 0.1667, 0.8333, 0.1667, 0.8333, 0.1667, 0.8333, 0.1667, 0.8333, 0.1667, 0.8333, 0.1667, 0.8333, 0.1667, 0.8333, 0.1667, 0.6111, 0.1667, 0.8333, 0.1667, 0.8333, 0.1667, 0.6111, 0.1667, 0.3889, 0.1667, 0.6111, 0.1667, 0.6111, 0.1667, 0.3889, 0.1667, 0.6111, 0.6111, 0.8333, 0.8333, 0.8333, 0.6111, 0.8333, 0.1667, 0.8333, 0.1667, 0.8333, 0.1667, 0.8333, 0.1667, 0.8333, 0.1667, 0.8333, 0.1667, 0.8333, 0.1667, 0.8333, 0.1667, 0.8333, 0.8333, 0.6111, 0.8333, 0.8333, 0.8333, 0.6111, 0.1667, 0.6111, 0.3889, 0.8333, 0.3889, 0.8333, 0.1667, 0.1667, 0.1667, 0.1667, 0.1667, 0.1667, 0.1667, 0.1667, 0.1667, 0.1667, 0.1667, 0.1667, 0.1667, 0.1667, 0.1667, 0.1667, 0.1667, 0.8333, 0.1667, 0.6111, 0.1667, 0.6111, 0.1667, 0.8333, 0.1667, 0.1667, 0.1667, 0.1667, 0.1667, 0.1667, 0.1667, 0.1667, 0.1667, 0.8333, 0.1667, 0.8333, 0.1667, 0.8333, 0.1667, 0.8333, 0.1667, 0.8333, 0.1667, 0.8333, 0.1667, 0.8333, 0.1667, 0.8333, 0.1667, 0.8333, 0.1667, 0.3889, 0.8333, 0.6111, 0.8333, 0.6111, 0.8333, 0.3889, 0.8333, 0.6111, 0.8333, 0.8333, 0.8333, 0.6111, 0.8333, 0.1667, 0.8333, 0.3889, 0.8333, 0.1667, 0.8333, 0.6111, 0.8333, 0.8333, 0.8333, 0.8333, 0.8333, 0.6111, 0.8333, 0.1667, 0.8333, 0.3889, 0.8333, 0.3889, 0.8333, 0.1667, 0.8333, 0.3889, 0.8333, 0.6111, 0.8333, 0.6111, 0.8333, 0.3889, 0.8333, 0.1667, 0.8333, 0.3889, 0.8333, 0.1667, 0.8333, 0.6111, 0.8333, 0.8333, 0.8333, 0.6111, 0.8333, 0.3889, 0.8333, 0.6111, 0.8333, 0.6111, 0.8333, 0.3889, 0.8333, 0.1667, 0.6111, 0.3889, 0.6111, 0.1667, 0.8333, 0.1667, 0.1667, 0.1667, 0.1667, 0.1667, 0.1667, 0.1667, 0.1667, 0.1667, 0.1667, 0.1667, 0.1667, 0.1667, 0.1667, 0.1667, 0.1667, 0.1667, 0.1667, 0.1667, 0.1667, 0.1667, 0.1667, 0.1667, 0.1667, 0.1667, 0.1667, 0.1667, 0.1667, 0.1667, 0.1667, 0.1667, 0.1667, 0.1667, 0.1667, 0.1667, 0.1667, 0.1667, 0.1667, 0.1667, 0.1667, 0.1667, 0.1667, 0.1667, 0.1667, 0.1667, 0.1667, 0.1667, 0.1667, 0.1667, 0.1667, 0.1667, 0.1667, 0.3889, 0.6111, 0.1667, 0.8333, 0.3889, 0.8333, 0.1667, 0.8333, 0.3889, 0.8333, 0.3889, 0.8333, 0.1667, 0.1667, 0.1667, 0.1667, 0.1667, 0.1667, 0.3889, 0.8333, 0.1667, 0.8333, 0.3889, 0.8333, 0.1667, 0.8333, 0.3889, 0.6111, 0.3889, 0.8333, 0.1667, 0.1667, 0.1667, 0.1667, 0.1667, 0.1667, 0.1667, 0.3889, 0.3889, 0.3889, 0.3889, 0.1667, 0.1667, 0.1667, 0.8333, 0.8333, 0.6111, 0.6111, 0.8333, 0.6111, 0.6111, 0.8333, 0.8333, 0.8333, 0.8333, 0.8333])
_ca = me_plane_007.color_attributes.new('Color', 'BYTE_COLOR', 'POINT')
_ca.data.foreach_set('color', [0.0, 0.0, 0.0, 1.0, 0.0, 0.0, 0.0, 1.0, 0.0, 0.0, 0.0, 1.0, 0.0, 0.0, 0.0, 1.0, 0.0, 0.0, 0.0, 1.0, 0.0, 0.0, 0.0, 1.0, 0.0, 0.0, 0.0, 1.0, 0.0, 0.0, 0.0, 1.0, 0.0, 0.0, 0.0, 1.0, 0.0, 0.0, 0.0, 1.0, 0.0, 0.0, 0.0, 1.0, 0.0, 0.0, 0.0, 1.0, 0.0, 0.0, 0.0, 1.0, 0.0, 0.0, 0.0, 1.0, 0.0, 0.0, 0.0, 1.0, 0.0, 0.0, 0.0, 1.0, 0.0, 0.0, 0.0, 1.0, 0.0, 0.0, 0.0, 1.0, 0.0, 0.0, 0.0, 1.0, 0.0, 0.0, 0.0, 1.0, 0.0, 0.0, 0.0, 1.0, 0.0, 0.0, 0.0, 1.0, 0.0, 0.0, 0.0, 1.0, 0.0, 0.0, 0.0, 1.0, 0.0, 0.0, 0.0, 1.0, 0.0, 0.0, 0.0, 1.0, 0.0, 0.0, 0.0, 1.0, 0.0, 0.0, 0.0, 1.0, 0.0, 0.0, 0.0, 1.0, 0.0, 0.0, 0.0, 1.0, 0.0, 0.0, 0.0, 1.0, 0.0, 0.0, 0.0, 1.0, 0.0, 0.0, 0.0, 1.0, 0.0, 0.0, 0.0, 1.0, 0.0, 0.0, 0.0, 1.0, 0.0, 0.0, 0.0, 1.0, 0.0, 0.0, 0.0, 1.0, 0.0, 0.0, 0.0, 1.0, 0.0, 0.0, 0.0, 1.0, 0.0, 0.0, 0.0, 1.0, 0.0, 0.0, 0.0, 1.0, 0.0, 0.0, 0.0, 1.0, 0.0, 0.0, 0.0, 1.0, 0.0, 0.0, 0.0, 1.0, 0.0, 0.0, 0.0, 1.0, 0.0, 0.0, 0.0, 1.0, 0.0, 0.0, 0.0, 1.0, 0.0, 0.0, 0.0, 1.0, 0.0, 0.0, 0.0, 1.0, 0.0, 0.0, 0.0, 1.0, 0.0, 0.0, 0.0, 1.0, 0.0, 0.0, 0.0, 1.0, 0.0, 0.0, 0.0, 1.0, 0.0, 0.0, 0.0, 1.0, 0.0, 0.0, 0.0, 1.0, 0.0, 0.0, 0.0, 1.0, 0.0, 0.0, 0.0, 1.0, 0.0, 0.0, 0.0, 1.0, 0.0, 0.0, 0.0, 1.0, 0.0, 0.0, 0.0, 1.0, 0.0, 0.0, 0.0, 1.0, 0.0, 0.0, 0.0, 1.0, 0.0, 0.0, 0.0, 1.0, 0.0, 0.0, 0.0, 1.0])
me_plane_007.materials.append(mat_floor)
me_plane_007.materials.append(mat_walls)
me_plane_007.materials.append(mat_ceiling)
me_plane_007.update()
me_plane_001 = bpy.data.meshes.new('Plane.001')
me_plane_001.from_pydata([(-1.5, 1.5, 0.0), (-0.5, 1.5, 3.0), (-1.5, 1.5, 3.0), (1.5, 1.5, 3.0), (0.5, 1.5, 3.0), (1.5, 1.5, 0.0), (-0.5, 1.5, 0.0), (0.5, 1.5, 0.0), (-1.5, 1.5, 2.0), (-1.5, 1.5, 1.0), (1.5, 1.5, 1.0), (1.5, 1.5, 2.0), (-0.5, 1.5, 1.0), (0.5, 1.5, 1.0), (-0.5, 1.5, 2.0), (0.5, 1.5, 2.0), (0.5, 2.0, 3.0), (-0.5, 2.0, 3.0), (1.5, 2.0, 3.0), (-1.5, 2.0, 3.0), (1.5, 2.0, 0.0), (0.5, 2.0, 0.0), (-0.5, 2.0, 0.0), (-1.5, 2.0, 0.0), (-1.5, 2.0, 1.0), (1.5, 2.0, 2.0), (-1.5, 2.0, 2.0), (1.5, 2.0, 1.0), (0.5, 2.0, 2.0), (0.5, 2.0, 1.0), (-0.5, 2.0, 2.0), (-0.5, 2.0, 1.0)], [], [(8, 14, 1, 2), (28, 16, 18, 25), (15, 11, 3, 4), (7, 5, 10, 13), (13, 10, 11, 15), (9, 12, 14, 8), (26, 19, 17, 30), (21, 29, 27, 20), (24, 26, 30, 31), (14, 15, 4, 1), (29, 28, 25, 27), (31, 22, 23, 24), (30, 17, 16, 28), (12, 9, 0, 6), (14, 30, 28, 15), (12, 31, 30, 14), (6, 22, 31, 12), (13, 29, 21, 7), (15, 28, 29, 13)])
me_plane_001.polygons.foreach_set('material_index', [1, 1, 1, 1, 1, 1, 1, 1, 1, 1, 1, 1, 1, 1, 1, 1, 1, 1, 1])
_uv = me_plane_001.uv_layers.new(name='UVMap')
_uv.uv.foreach_set('vector', [0.1667, 0.8333, 0.3889, 0.8333, 0.3889, 0.8333, 0.1667, 0.8333, 0.6111, 0.8333, 0.6111, 0.8333, 0.8333, 0.8333, 0.8333, 0.8333, 0.6111, 0.8333, 0.8333, 0.8333, 0.8333, 0.8333, 0.6111, 0.8333, 0.6111, 0.8333, 0.8333, 0.8333, 0.8333, 0.8333, 0.6111, 0.8333, 0.6111, 0.8333, 0.8333, 0.8333, 0.8333, 0.8333, 0.6111, 0.8333, 0.1667, 0.8333, 0.3889, 0.8333, 0.3889, 0.8333, 0.1667, 0.8333, 0.1667, 0.8333, 0.1667, 0.8333, 0.3889, 0.8333, 0.3889, 0.8333, 0.6111, 0.8333, 0.6111, 0.8333, 0.8333, 0.8333, 0.8333, 0.8333, 0.1667, 0.8333, 0.1667, 0.8333, 0.3889, 0.8333, 0.3889, 0.8333, 0.3889, 0.8333, 0.6111, 0.8333, 0.6111, 0.8333, 0.3889, 0.8333, 0.6111, 0.8333, 0.6111, 0.8333, 0.8333, 0.8333, 0.8333, 0.8333, 0.3889, 0.8333, 0.3889, 0.8333, 0.1667, 0.8333, 0.1667, 0.8333, 0.3889, 0.8333, 0.3889, 0.8333, 0.6111, 0.8333, 0.6111, 0.8333, 0.3889, 0.8333, 0.1667, 0.8333, 0.1667, 0.8333, 0.3889, 0.8333, 0.3889, 0.8333, 0.3889, 0.8333, 0.6111, 0.8333, 0.6111, 0.8333, 0.3889, 0.8333, 0.3889, 0.8333, 0.3889, 0.8333, 0.3889, 0.8333, 0.3889, 0.8333, 0.3889, 0.8333, 0.3889, 0.8333, 0.3889, 0.8333, 0.6111, 0.8333, 0.6111, 0.8333, 0.6111, 0.8333, 0.6111, 0.8333, 0.6111, 0.8333, 0.6111, 0.8333, 0.6111, 0.8333, 0.6111, 0.8333])
_ca = me_plane_001.color_attributes.new('Color', 'BYTE_COLOR', 'POINT')
_ca.data.foreach_set('color', [0.0, 0.0, 0.0, 1.0, 0.0, 0.0, 0.0, 1.0, 0.0, 0.0, 0.0, 1.0, 0.0, 0.0, 0.0, 1.0, 0.0, 0.0, 0.0, 1.0, 0.0006071, 0.0006071, 0.0006071, 1.0, 0.0, 0.0, 0.0, 1.0, 0.0, 0.0, 0.0, 1.0, 1.0, 1.0, 1.0, 1.0, 1.0, 1.0, 1.0, 1.0, 1.0, 1.0, 1.0, 1.0, 1.0, 1.0, 1.0, 1.0, 1.0, 1.0, 1.0, 1.0, 1.0, 1.0, 1.0, 1.0, 1.0, 1.0, 1.0, 1.0, 1.0, 1.0, 1.0, 1.0, 0.0, 0.0, 0.0, 1.0, 0.0, 0.0, 0.0, 1.0, 0.0006071, 0.0006071, 0.0006071, 1.0, 0.0006071, 0.0006071, 0.0006071, 1.0, 0.002732, 0.002732, 0.002732, 1.0, 0.0, 0.0, 0.0, 1.0, 0.0, 0.0, 0.0, 1.0, 0.0, 0.0, 0.0, 1.0, 1.0, 1.0, 1.0, 1.0, 1.0, 1.0, 1.0, 1.0, 1.0, 1.0, 1.0, 1.0, 1.0, 1.0, 1.0, 1.0, 1.0, 1.0, 1.0, 1.0, 1.0, 1.0, 1.0, 1.0, 1.0, 1.0, 1.0, 1.0, 1.0, 1.0, 1.0, 1.0])
me_plane_001.materials.append(mat_floor)
me_plane_001.materials.append(mat_walls)
me_plane_001.materials.append(mat_ceiling)
me_plane_001.update()
me_plane_008 = bpy.data.meshes.new('Plane.008')
me_plane_008.from_pydata([(-1.5, 1.5, 0.0), (-0.5, 1.5, 3.0), (-1.5, 1.5, 3.0), (1.5, 1.5, 3.0), (0.5, 1.5, 3.0), (1.5, 1.5, 0.0), (-0.5, 1.5, 0.0), (0.5, 1.5, 0.0), (-1.5, 1.5, 2.0), (-1.5, 1.5, 1.0), (1.5, 1.5, 1.0), (1.5, 1.5, 2.0), (-0.5, 1.5, 1.0), (0.5, 1.5, 1.0), (-0.5, 1.5, 2.0), (0.5, 1.5, 2.0), (0.5, 1.75, 0.0), (-0.5, 1.75, 0.0), (0.5, 1.75, 2.0), (0.5, 1.75, 1.0), (-0.5, 1.75, 2.0), (-0.5, 1.75, 1.0)], [], [(8, 14, 1, 2), (15, 11, 3, 4), (7, 5, 10, 13), (13, 10, 11, 15), (9, 12, 14, 8), (14, 15, 4, 1), (21, 17, 16, 19), (18, 20, 21, 19), (12, 9, 0, 6), (14, 20, 18, 15), (12, 21, 20, 14), (6, 17, 21, 12), (13, 19, 16, 7), (15, 18, 19, 13), (16, 17, 6, 7)])
me_plane_008.polygons.foreach_set('material_index', [1, 1, 1, 1, 1, 1, 1, 1, 1, 1, 1, 1, 1, 1, 0])
_uv = me_plane_008.uv_layers.new(name='UVMap')
_uv.uv.foreach_set('vector', [0.1667, 0.8333, 0.3889, 0.8333, 0.3889, 0.8333, 0.1667, 0.8333, 0.6111, 0.8333, 0.8333, 0.8333, 0.8333, 0.8333, 0.6111, 0.8333, 0.6111, 0.8333, 0.8333, 0.8333, 0.8333, 0.8333, 0.6111, 0.8333, 0.6111, 0.8333, 0.8333, 0.8333, 0.8333, 0.8333, 0.6111, 0.8333, 0.1667, 0.8333, 0.3889, 0.8333, 0.3889, 0.8333, 0.1667, 0.8333, 0.3889, 0.8333, 0.6111, 0.8333, 0.6111, 0.8333, 0.3889, 0.8333, 0.3889, 0.8333, 0.3889, 0.8333, 0.6111, 0.8333, 0.6111, 0.8333, 0.6111, 0.8333, 0.3889, 0.8333, 0.3889, 0.8333, 0.6111, 0.8333, 0.3889, 0.8333, 0.1667, 0.8333, 0.1667, 0.8333, 0.3889, 0.8333, 0.3889, 0.8333, 0.3889, 0.8333, 0.6111, 0.8333, 0.6111, 0.8333, 0.3889, 0.8333, 0.3889, 0.8333, 0.3889, 0.8333, 0.3889, 0.8333, 0.3889, 0.8333, 0.3889, 0.8333, 0.3889, 0.8333, 0.3889, 0.8333, 0.6111, 0.8333, 0.6111, 0.8333, 0.6111, 0.8333, 0.6111, 0.8333, 0.6111, 0.8333, 0.6111, 0.8333, 0.6111, 0.8333, 0.6111, 0.8333, 0.6111, 0.8333, 0.3889, 0.8333, 0.3889, 0.8333, 0.6111, 0.8333])
_ca = me_plane_008.color_attributes.new('Color', 'BYTE_COLOR', 'POINT')
_ca.data.foreach_set('color', [0.0, 0.0, 0.0, 1.0, 0.0, 0.0, 0.0, 1.0, 0.0, 0.0, 0.0, 1.0, 0.0, 0.0, 0.0, 1.0, 0.0, 0.0, 0.0, 1.0, 0.0006071, 0.0006071, 0.0006071, 1.0, 0.0, 0.0, 0.0, 1.0, 0.0, 0.0, 0.0, 1.0, 1.0, 1.0, 1.0, 1.0, 1.0, 1.0, 1.0, 1.0, 1.0, 1.0, 1.0, 1.0, 1.0, 1.0, 1.0, 1.0, 1.0, 1.0, 1.0, 1.0, 1.0, 1.0, 1.0, 1.0, 1.0, 1.0, 1.0, 1.0, 1.0, 1.0, 1.0, 1.0, 0.0, 0.0, 0.0, 1.0, 0.0, 0.0, 0.0, 1.0, 1.0, 1.0, 1.0, 1.0, 1.0, 1.0, 1.0, 1.0, 1.0, 1.0, 1.0, 1.0, 1.0, 1.0, 1.0, 1.0])
me_plane_008.materials.append(mat_floor)
me_plane_008.materials.append(mat_walls)
me_plane_008.materials.append(mat_ceiling)
me_plane_008.update()

# ---- objects
ob_piece_x = bpy.data.objects.new('piece_x', me_plane_003)
ob_piece_dot = bpy.data.objects.new('piece_dot', me_plane_002)
ob_piece_straight = bpy.data.objects.new('piece_straight', me_plane_004)
ob_piece_t = bpy.data.objects.new('piece_t', me_plane_005)
ob_piece_turn = bpy.data.objects.new('piece_turn', me_plane_006)
ob_piece_end = bpy.data.objects.new('piece_end', me_plane_007)
ob_doorway = bpy.data.objects.new('doorway', me_plane_001)
ob_fake_doorway = bpy.data.objects.new('fake_doorway', me_plane_008)

# ---- transforms, parenting, visibility, modifiers, constraints
ob_piece_x.location = (5.0, 0.0, 0.0)
_m = ob_piece_x.modifiers.new('GeometryNodes', 'NODES')
_m.node_group = ng_geometry_nodes
_m.open_output_attributes_panel = True
ob_piece_dot.location = (0.0, 0.0, 0.0)
_m = ob_piece_dot.modifiers.new('GeometryNodes', 'NODES')
_m.node_group = ng_geometry_nodes
ob_piece_straight.location = (10.0, 0.0, 0.0)
_m = ob_piece_straight.modifiers.new('GeometryNodes', 'NODES')
_m.node_group = ng_geometry_nodes
ob_piece_t.location = (15.0, 0.0, 0.0)
_m = ob_piece_t.modifiers.new('GeometryNodes', 'NODES')
_m.node_group = ng_geometry_nodes
ob_piece_turn.location = (20.0, 0.0, 0.0)
_m = ob_piece_turn.modifiers.new('GeometryNodes', 'NODES')
_m.node_group = ng_geometry_nodes
ob_piece_end.location = (25.0, 0.0, 0.0)
_m = ob_piece_end.modifiers.new('GeometryNodes', 'NODES')
_m.node_group = ng_geometry_nodes
ob_doorway.location = (30.0, 0.0, 0.0)
ob_fake_doorway.location = (35.0, 0.0, 0.0)

# ---- collection membership
col_collection.objects.link(ob_piece_x)
col_collection.objects.link(ob_piece_dot)
col_collection.objects.link(ob_piece_straight)
col_collection.objects.link(ob_piece_t)
col_collection.objects.link(ob_piece_turn)
col_collection.objects.link(ob_piece_end)
col_collection.objects.link(ob_doorway)
col_collection.objects.link(ob_fake_doorway)

# ---- scene / render settings (as saved in the file)
scene.frame_start = 1; scene.frame_end = 250; scene.frame_set(1)
scene.render.engine = 'BLENDER_EEVEE_NEXT'
scene.cycles.sampling_pattern = 'TABULATED_SOBOL'
scene.eevee.ray_tracing_options.trace_max_roughness = 0.0
bpy.context.view_layer.update()

# ---- added for rendering (the .blend has no active camera and no usable light): camera, sun
cam_auto = bpy.data.cameras.new('AutoCamera')
cam_auto.lens = 50.0
cam_auto.sensor_width = 36.0
cam_auto.clip_end = 1000.0
ob_auto_camera = bpy.data.objects.new('AutoCamera', cam_auto)
scene.collection.objects.link(ob_auto_camera)
ob_auto_camera.location = (53.07, -42.6841, 29.956)
ob_auto_camera.rotation_euler = (1.09748, -7.21219e-08, 0.694738)
scene.camera = ob_auto_camera
light_auto_sun = bpy.data.lights.new('AutoSun', 'SUN')
light_auto_sun.energy = 3.0
light_auto_sun.angle = 0.0523599
ob_auto_sun = bpy.data.objects.new('AutoSun', light_auto_sun)
scene.collection.objects.link(ob_auto_sun)
ob_auto_sun.rotation_euler = (0.872665, 0.174533, 0.523599)
bpy.context.view_layer.update()

